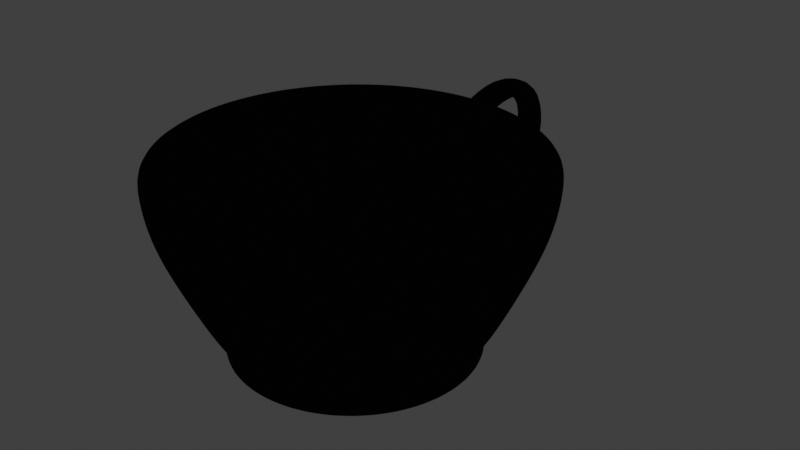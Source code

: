 # Source: coffee-cup.blend  (saved by Blender 4.0.36; exported with 4.5.12 LTS)
import bpy
from mathutils import Matrix  # noqa: F401  (used for matrix-valued properties, if any)

bpy.ops.wm.read_factory_settings(use_empty=True)
scene = bpy.context.scene
scene.name = 'Scene'

# ---- collections
col_collection = bpy.data.collections.new('Collection'); scene.collection.children.link(col_collection)

# ---- materials (node trees are filled in below, after node groups)
mat_material_001 = bpy.data.materials.new('Material.001')
mat_material_001.use_transparent_shadow = False
mat_material_002 = bpy.data.materials.new('Material.002')
mat_material_002.use_backface_culling = True

# ---- material node trees
mat_material_001.use_nodes = True; mat_material_001.node_tree.nodes.clear()
_N = mat_material_001.node_tree.nodes; _L = mat_material_001.node_tree.links
n0 = _N.new('ShaderNodeOutputMaterial'); n0.name = 'Material Output'; n0.location = (300, 300)
n1 = _N.new('ShaderNodeShaderToRGB'); n1.name = 'Shader to RGB'; n1.location = (-291, 209)
n2 = _N.new('ShaderNodeBsdfDiffuse'); n2.name = 'Diffuse BSDF'; n2.location = (-495, 213)
n3 = _N.new('ShaderNodeValToRGB'); n3.name = 'Color Ramp'; n3.location = (-41, 271)
n3.color_ramp.interpolation = 'CONSTANT'
while len(n3.color_ramp.elements) > 1: n3.color_ramp.elements.remove(n3.color_ramp.elements[-1])
n3.color_ramp.elements[0].position = 0.0; n3.color_ramp.elements[0].color = (0.3333, 0.2987, 0.0216, 1.0)
_e = n3.color_ramp.elements.new(0.2); _e.color = (1.0, 0.899, 0.06555, 1.0)
_L.new(n3.outputs[0], n0.inputs[0])
_L.new(n1.outputs[0], n3.inputs[0])
_L.new(n2.outputs[0], n1.inputs[0])
n0.is_active_output = True
mat_material_002.use_nodes = True; mat_material_002.node_tree.nodes.clear()
_N = mat_material_002.node_tree.nodes; _L = mat_material_002.node_tree.links
n0 = _N.new('ShaderNodeOutputMaterial'); n0.name = 'Material Output'; n0.location = (300, 300)
n0.target = 'CYCLES'
n1 = _N.new('ShaderNodeEmission'); n1.name = 'Emission'; n1.location = (10, 300)
n1.inputs[0].default_value = (0.0004392, 0.0004392, 0.0004392, 1.0)
n2 = _N.new('ShaderNodeOutputMaterial'); n2.name = 'Material Output.001'; n2.location = (0, 0)
n2.target = 'EEVEE'
n3 = _N.new('ShaderNodeMixShader'); n3.name = 'Mix Shader'; n3.location = (0, 0)
n3.label = 'Disable Shadow'
n3.hide = True
n4 = _N.new('ShaderNodeLightPath'); n4.name = 'Light Path'; n4.location = (0, 0)
n4.hide = True
n5 = _N.new('ShaderNodeBsdfTransparent'); n5.name = 'Transparent BSDF'; n5.location = (0, 0)
n5.hide = True
_L.new(n1.outputs[0], n0.inputs[0])
_L.new(n1.outputs[0], n3.inputs[1])
_L.new(n3.outputs[0], n2.inputs[0])
_L.new(n4.outputs[1], n3.inputs[0])
_L.new(n5.outputs[0], n3.inputs[2])
n0.is_active_output = True

# ---- world
world_world = bpy.data.worlds.new('World'); scene.world = world_world
world_world.use_nodes = True; world_world.node_tree.nodes.clear()
_N = world_world.node_tree.nodes; _L = world_world.node_tree.links
n0 = _N.new('ShaderNodeOutputWorld'); n0.name = 'World Output'; n0.location = (300, 300)
n1 = _N.new('ShaderNodeBackground'); n1.name = 'Background'; n1.location = (10, 300)
n1.inputs[0].default_value = (0.05088, 0.05088, 0.05088, 1.0)
_L.new(n1.outputs[0], n0.inputs[0])
n0.is_active_output = True
world_world.color = (0.05088, 0.05088, 0.05088)
world_world.use_sun_shadow = False
world_world.sun_shadow_jitter_overblur = 0.0

# ---- lights
light_sun = bpy.data.lights.new('Sun', 'SUN')
light_sun.transmission_factor = 0.0
light_sun.energy = 5.0

# ---- meshes
me_circle_001 = bpy.data.meshes.new('Circle.001')
me_circle_001.from_pydata([(0.0, 1.0, 0.0), (-0.1604, 0.9871, 0.0), (-0.3167, 0.9485, 0.0), (-0.4647, 0.8855, 0.0), (-0.6007, 0.7994, 0.0), (-0.7212, 0.6927, 0.0), (-0.823, 0.5681, 0.0), (-0.9035, 0.4287, 0.0), (-0.9605, 0.2782, 0.0), (-0.9927, 0.1205, 0.0), (-0.9992, -0.04027, 0.0), (-0.9798, -0.2, 0.0), (-0.935, -0.3546, 0.0), (-0.866, -0.5, 0.0), (-0.7746, -0.6324, 0.0), (-0.6631, -0.7485, 0.0), (-0.5345, -0.8452, 0.0), (-0.392, -0.92, 0.0), (-0.2393, -0.9709, 0.0), (-0.08047, -0.9968, 0.0), (0.08047, -0.9968, 0.0), (0.2393, -0.9709, 0.0), (0.392, -0.92, 0.0), (0.5345, -0.8452, 0.0), (0.6631, -0.7485, 0.0), (0.7746, -0.6324, 0.0), (0.866, -0.5, 0.0), (0.935, -0.3546, 0.0), (0.9798, -0.2, 0.0), (0.9992, -0.04027, 0.0), (0.9927, 0.1205, 0.0), (0.9605, 0.2782, 0.0), (0.9035, 0.4287, 0.0), (0.823, 0.5681, 0.0), (0.7212, 0.6927, 0.0), (0.6007, 0.7994, 0.0), (0.4647, 0.8855, 0.0), (0.3167, 0.9485, 0.0), (0.1604, 0.9871, 0.0), (0.0, 1.0, -0.1121), (-0.1604, 0.9871, -0.1121), (-0.3167, 0.9485, -0.1121), (-0.4647, 0.8855, -0.1121), (-0.6007, 0.7994, -0.1121), (-0.7212, 0.6927, -0.1121), (-0.823, 0.5681, -0.1121), (-0.9035, 0.4287, -0.1121), (-0.9605, 0.2782, -0.1121), (-0.9927, 0.1205, -0.1121), (-0.9992, -0.04027, -0.1121), (-0.9798, -0.2, -0.1121), (-0.935, -0.3546, -0.1121), (-0.866, -0.5, -0.1121), (-0.7746, -0.6324, -0.1121), (-0.6631, -0.7485, -0.1121), (-0.5345, -0.8452, -0.1121), (-0.392, -0.92, -0.1121), (-0.2393, -0.9709, -0.1121), (-0.08047, -0.9968, -0.1121), (0.08047, -0.9968, -0.1121), (0.2393, -0.9709, -0.1121), (0.392, -0.92, -0.1121), (0.5345, -0.8452, -0.1121), (0.6631, -0.7485, -0.1121), (0.7746, -0.6324, -0.1121), (0.866, -0.5, -0.1121), (0.935, -0.3546, -0.1121), (0.9798, -0.2, -0.1121), (0.9992, -0.04027, -0.1121), (0.9927, 0.1205, -0.1121), (0.9605, 0.2782, -0.1121), (0.9035, 0.4287, -0.1121), (0.823, 0.5681, -0.1121), (0.7212, 0.6927, -0.1121), (0.6007, 0.7994, -0.1121), (0.4647, 0.8855, -0.1121), (0.3167, 0.9485, -0.1121), (0.1604, 0.9871, -0.1121), (-6.422e-10, 0.9834, -0.2358), (-0.1577, 0.9706, -0.2358), (-0.3114, 0.9328, -0.2358), (-0.457, 0.8707, -0.2358), (-0.5907, 0.7861, -0.2358), (-0.7092, 0.6812, -0.2358), (-0.8093, 0.5586, -0.2358), (-0.8884, 0.4216, -0.2358), (-0.9445, 0.2736, -0.2358), (-0.9762, 0.1185, -0.2358), (-0.9826, -0.0396, -0.2358), (-0.9635, -0.1967, -0.2358), (-0.9195, -0.3487, -0.2358), (-0.8516, -0.4917, -0.2358), (-0.7617, -0.6219, -0.2358), (-0.6521, -0.7361, -0.2358), (-0.5256, -0.8311, -0.2358), (-0.3854, -0.9047, -0.2358), (-0.2353, -0.9548, -0.2358), (-0.07913, -0.9802, -0.2358), (0.07913, -0.9802, -0.2358), (0.2353, -0.9548, -0.2358), (0.3854, -0.9047, -0.2358), (0.5256, -0.8311, -0.2358), (0.6521, -0.7361, -0.2358), (0.7617, -0.6219, -0.2358), (0.8516, -0.4917, -0.2358), (0.9195, -0.3487, -0.2358), (0.9635, -0.1967, -0.2358), (0.9826, -0.0396, -0.2358), (0.9762, 0.1185, -0.2358), (0.9445, 0.2736, -0.2358), (0.8884, 0.4216, -0.2358), (0.8093, 0.5586, -0.2358), (0.7092, 0.6812, -0.2358), (0.5907, 0.7861, -0.2358), (0.457, 0.8707, -0.2358), (0.3114, 0.9328, -0.2358), (0.1577, 0.9706, -0.2358), (-1.348e-09, 0.948, -0.3596), (-0.1521, 0.9357, -0.3596), (-0.3002, 0.8992, -0.3596), (-0.4405, 0.8394, -0.3596), (-0.5695, 0.7578, -0.3596), (-0.6837, 0.6567, -0.3596), (-0.7802, 0.5385, -0.3596), (-0.8564, 0.4064, -0.3596), (-0.9105, 0.2637, -0.3596), (-0.941, 0.1143, -0.3596), (-0.9472, -0.03817, -0.3596), (-0.9288, -0.1896, -0.3596), (-0.8864, -0.3361, -0.3596), (-0.821, -0.474, -0.3596), (-0.7343, -0.5995, -0.3596), (-0.6286, -0.7096, -0.3596), (-0.5066, -0.8012, -0.3596), (-0.3716, -0.8721, -0.3596), (-0.2269, -0.9204, -0.3596), (-0.07628, -0.9449, -0.3596), (0.07628, -0.9449, -0.3596), (0.2269, -0.9204, -0.3596), (0.3716, -0.8721, -0.3596), (0.5066, -0.8012, -0.3596), (0.6286, -0.7096, -0.3596), (0.7343, -0.5995, -0.3596), (0.821, -0.474, -0.3596), (0.8864, -0.3361, -0.3596), (0.9288, -0.1896, -0.3596), (0.9472, -0.03817, -0.3596), (0.941, 0.1143, -0.3596), (0.9105, 0.2637, -0.3596), (0.8564, 0.4064, -0.3596), (0.7802, 0.5385, -0.3596), (0.6837, 0.6567, -0.3596), (0.5695, 0.7578, -0.3596), (0.4405, 0.8394, -0.3596), (0.3002, 0.8992, -0.3596), (0.1521, 0.9357, -0.3596), (-1.599e-09, 0.8886, -0.5065), (-0.1425, 0.8771, -0.5065), (-0.2814, 0.8429, -0.5065), (-0.4129, 0.7868, -0.5065), (-0.5338, 0.7104, -0.5065), (-0.6409, 0.6155, -0.5065), (-0.7313, 0.5048, -0.5065), (-0.8028, 0.3809, -0.5065), (-0.8535, 0.2472, -0.5065), (-0.8821, 0.1071, -0.5065), (-0.8879, -0.03578, -0.5065), (-0.8706, -0.1777, -0.5065), (-0.8308, -0.3151, -0.5065), (-0.7695, -0.4443, -0.5065), (-0.6883, -0.562, -0.5065), (-0.5892, -0.6651, -0.5065), (-0.4749, -0.751, -0.5065), (-0.3483, -0.8175, -0.5065), (-0.2127, -0.8628, -0.5065), (-0.0715, -0.8857, -0.5065), (0.0715, -0.8857, -0.5065), (0.2127, -0.8628, -0.5065), (0.3483, -0.8175, -0.5065), (0.4749, -0.751, -0.5065), (0.5892, -0.6651, -0.5065), (0.6883, -0.562, -0.5065), (0.7695, -0.4443, -0.5065), (0.8308, -0.3151, -0.5065), (0.8706, -0.1777, -0.5065), (0.8879, -0.03578, -0.5065), (0.8821, 0.1071, -0.5065), (0.8535, 0.2472, -0.5065), (0.8028, 0.3809, -0.5065), (0.7313, 0.5048, -0.5065), (0.6409, 0.6155, -0.5065), (0.5338, 0.7104, -0.5065), (0.4129, 0.7868, -0.5065), (0.2814, 0.8429, -0.5065), (0.1425, 0.8771, -0.5065), (0.02081, 0.8075, -0.6843), (-0.1523, 0.797, -0.6843), (-0.2557, 0.7659, -0.6843), (-0.3753, 0.715, -0.6843), (-0.4851, 0.6456, -0.6843), (-0.5824, 0.5594, -0.6843), (-0.6646, 0.4587, -0.6843), (-0.7295, 0.3462, -0.6843), (-0.7756, 0.2247, -0.6843), (-0.8016, 0.09733, -0.6843), (-0.8068, -0.03251, -0.6843), (-0.7912, -0.1615, -0.6843), (-0.755, -0.2863, -0.6843), (-0.6993, -0.4038, -0.6843), (-0.6255, -0.5107, -0.6843), (-0.5355, -0.6044, -0.6843), (-0.4316, -0.6825, -0.6843), (-0.3165, -0.7429, -0.6843), (-0.1932, -0.784, -0.6843), (-0.06498, -0.8049, -0.6843), (0.06498, -0.8049, -0.6843), (0.1932, -0.784, -0.6843), (0.3165, -0.7429, -0.6843), (0.4316, -0.6825, -0.6843), (0.5355, -0.6044, -0.6843), (0.6255, -0.5107, -0.6843), (0.6993, -0.4038, -0.6843), (0.755, -0.2863, -0.6843), (0.7912, -0.1615, -0.6843), (0.8068, -0.03251, -0.6843), (0.8016, 0.09733, -0.6843), (0.7756, 0.2247, -0.6843), (0.7295, 0.3462, -0.6843), (0.6646, 0.4587, -0.6843), (0.5824, 0.5594, -0.6843), (0.4851, 0.6456, -0.6843), (0.3753, 0.715, -0.6843), (0.2557, 0.7659, -0.6843), (0.1295, 0.797, -0.6843), (0.02081, 0.7353, -0.8313), (-0.1368, 0.7258, -0.8313), (-0.2328, 0.6975, -0.8313), (-0.3417, 0.6511, -0.8313), (-0.4417, 0.5878, -0.8313), (-0.5303, 0.5094, -0.8313), (-0.6051, 0.4177, -0.8313), (-0.6643, 0.3152, -0.8313), (-0.7063, 0.2046, -0.8313), (-0.7299, 0.08863, -0.8313), (-0.7347, -0.02961, -0.8313), (-0.7204, -0.1471, -0.8313), (-0.6875, -0.2607, -0.8313), (-0.6368, -0.3676, -0.8313), (-0.5696, -0.465, -0.8313), (-0.4876, -0.5504, -0.8313), (-0.393, -0.6215, -0.8313), (-0.2882, -0.6765, -0.8313), (-0.176, -0.7139, -0.8313), (-0.05917, -0.7329, -0.8313), (0.05917, -0.7329, -0.8313), (0.176, -0.7139, -0.8313), (0.2882, -0.6765, -0.8313), (0.393, -0.6215, -0.8313), (0.4876, -0.5504, -0.8313), (0.5696, -0.465, -0.8313), (0.6368, -0.3676, -0.8313), (0.6875, -0.2607, -0.8313), (0.7204, -0.1471, -0.8313), (0.7347, -0.02961, -0.8313), (0.7299, 0.08863, -0.8313), (0.7063, 0.2046, -0.8313), (0.6643, 0.3152, -0.8313), (0.6051, 0.4177, -0.8313), (0.5303, 0.5094, -0.8313), (0.4417, 0.5878, -0.8313), (0.3417, 0.6511, -0.8313), (0.2328, 0.6975, -0.8313), (0.118, 0.7258, -0.8313), (-1.006e-09, 0.6594, -0.9511), (-0.1058, 0.6509, -0.9511), (-0.2088, 0.6255, -0.9511), (-0.3064, 0.5839, -0.9511), (-0.3961, 0.5272, -0.9511), (-0.4756, 0.4568, -0.9511), (-0.5427, 0.3746, -0.9511), (-0.5957, 0.2827, -0.9511), (-0.6334, 0.1835, -0.9511), (-0.6546, 0.07948, -0.9511), (-0.6589, -0.02655, -0.9511), (-0.6461, -0.1319, -0.9511), (-0.6166, -0.2338, -0.9511), (-0.5711, -0.3297, -0.9511), (-0.5108, -0.417, -0.9511), (-0.4373, -0.4936, -0.9511), (-0.3524, -0.5573, -0.9511), (-0.2585, -0.6066, -0.9511), (-0.1578, -0.6402, -0.9511), (-0.05306, -0.6573, -0.9511), (0.05306, -0.6573, -0.9511), (0.1578, -0.6402, -0.9511), (0.2585, -0.6066, -0.9511), (0.3524, -0.5573, -0.9511), (0.4373, -0.4936, -0.9511), (0.5108, -0.417, -0.9511), (0.5711, -0.3297, -0.9511), (0.6166, -0.2338, -0.9511), (0.6461, -0.1319, -0.9511), (0.6589, -0.02655, -0.9511), (0.6546, 0.07948, -0.9511), (0.6334, 0.1835, -0.9511), (0.5957, 0.2827, -0.9511), (0.5427, 0.3746, -0.9511), (0.4756, 0.4568, -0.9511), (0.3961, 0.5272, -0.9511), (0.3064, 0.5839, -0.9511), (0.2088, 0.6255, -0.9511), (0.1058, 0.6509, -0.9511), (-1.006e-09, 0.6594, -1.044), (-0.1058, 0.6509, -1.044), (-0.2088, 0.6255, -1.044), (-0.3064, 0.5839, -1.044), (-0.3961, 0.5272, -1.044), (-0.4756, 0.4568, -1.044), (-0.5427, 0.3746, -1.044), (-0.5957, 0.2827, -1.044), (-0.6334, 0.1835, -1.044), (-0.6546, 0.07948, -1.044), (-0.6589, -0.02655, -1.044), (-0.6461, -0.1319, -1.044), (-0.6166, -0.2338, -1.044), (-0.5711, -0.3297, -1.044), (-0.5108, -0.417, -1.044), (-0.4373, -0.4936, -1.044), (-0.3524, -0.5573, -1.044), (-0.2585, -0.6066, -1.044), (-0.1578, -0.6402, -1.044), (-0.05306, -0.6573, -1.044), (0.05306, -0.6573, -1.044), (0.1578, -0.6402, -1.044), (0.2585, -0.6066, -1.044), (0.3524, -0.5573, -1.044), (0.4373, -0.4936, -1.044), (0.5108, -0.417, -1.044), (0.5711, -0.3297, -1.044), (0.6166, -0.2338, -1.044), (0.6461, -0.1319, -1.044), (0.6589, -0.02655, -1.044), (0.6546, 0.07948, -1.044), (0.6334, 0.1835, -1.044), (0.5957, 0.2827, -1.044), (0.5427, 0.3746, -1.044), (0.4756, 0.4568, -1.044), (0.3961, 0.5272, -1.044), (0.3064, 0.5839, -1.044), (0.2088, 0.6255, -1.044), (0.1058, 0.6509, -1.044), (-0.1724, 1.274, -0.01159), (-0.01194, 1.286, -0.00594), (-0.1697, 1.313, -0.1301), (-0.01194, 1.325, -0.1245), (-0.1704, 1.586, -0.05688), (-0.01003, 1.598, -0.06186), (-0.1678, 1.523, -0.1648), (-0.01003, 1.535, -0.1697), (-0.1685, 1.732, -0.2722), (-0.008125, 1.739, -0.2832), (-0.1659, 1.618, -0.3238), (-0.008125, 1.625, -0.3346), (-0.1617, 1.682, -0.5436), (-0.001285, 1.68, -0.5564), (-0.159, 1.563, -0.5069), (-0.001285, 1.561, -0.5195), (-0.1668, 1.452, -0.7266), (-0.006392, 1.44, -0.731), (-0.1641, 1.426, -0.6046), (-0.006392, 1.414, -0.6089), (-0.1665, 1.155, -0.79), (-0.0061, 1.142, -0.7943), (-0.1638, 1.128, -0.668), (-0.0061, 1.116, -0.6722), (-0.1669, 0.9559, -0.8216), (-0.03479, 0.95, -0.8221), (-0.1657, 0.9503, -0.7192), (-0.03579, 0.9445, -0.7196), (-4.547e-09, 0.8822, 0.008032), (-0.1415, 0.8707, 0.008032), (-0.2794, 0.8368, 0.008032), (-0.41, 0.7811, 0.008032), (-0.53, 0.7052, 0.008032), (-0.6362, 0.6111, 0.008032), (-0.726, 0.5011, 0.008032), (-0.797, 0.3782, 0.008032), (-0.8473, 0.2454, 0.008032), (-0.8757, 0.1063, 0.008032), (-0.8815, -0.03552, 0.008032), (-0.8643, -0.1765, 0.008032), (-0.8248, -0.3128, 0.008032), (-0.764, -0.4411, 0.008032), (-0.6833, -0.5579, 0.008032), (-0.585, -0.6603, 0.008032), (-0.4715, -0.7456, 0.008032), (-0.3458, -0.8116, 0.008032), (-0.2111, -0.8565, 0.008032), (-0.07099, -0.8793, 0.008032), (0.07099, -0.8793, 0.008032), (0.2111, -0.8565, 0.008032), (0.3458, -0.8116, 0.008032), (0.4715, -0.7456, 0.008032), (0.585, -0.6603, 0.008032), (0.6833, -0.5579, 0.008032), (0.764, -0.4411, 0.008032), (0.8248, -0.3128, 0.008032), (0.8643, -0.1765, 0.008032), (0.8815, -0.03552, 0.008032), (0.8757, 0.1063, 0.008032), (0.8473, 0.2454, 0.008032), (0.797, 0.3782, 0.008032), (0.726, 0.5011, 0.008032), (0.6362, 0.6111, 0.008032), (0.53, 0.7052, 0.008032), (0.41, 0.7811, 0.008032), (0.2794, 0.8368, 0.008032), (0.1415, 0.8707, 0.008032), (-4.547e-09, 0.8822, 0.008032), (-0.1415, 0.8707, 0.008032), (-0.2794, 0.8368, 0.008032), (-0.41, 0.7811, 0.008032), (-0.53, 0.7052, 0.008032), (-0.6362, 0.6111, 0.008032), (-0.726, 0.5011, 0.008032), (-0.797, 0.3782, 0.008032), (-0.8473, 0.2454, 0.008032), (-0.8757, 0.1063, 0.008032), (-0.8815, -0.03552, 0.008032), (-0.8643, -0.1765, 0.008032), (-0.8248, -0.3128, 0.008032), (-0.764, -0.4411, 0.008032), (-0.6833, -0.5579, 0.008032), (-0.585, -0.6603, 0.008032), (-0.4715, -0.7456, 0.008032), (-0.3458, -0.8116, 0.008032), (-0.2111, -0.8565, 0.008032), (-0.07099, -0.8793, 0.008032), (0.07099, -0.8793, 0.008032), (0.2111, -0.8565, 0.008032), (0.3458, -0.8116, 0.008032), (0.4715, -0.7456, 0.008032), (0.585, -0.6603, 0.008032), (0.6833, -0.5579, 0.008032), (0.764, -0.4411, 0.008032), (0.8248, -0.3128, 0.008032), (0.8643, -0.1765, 0.008032), (0.8815, -0.03552, 0.008032), (0.8757, 0.1063, 0.008032), (0.8473, 0.2454, 0.008032), (0.797, 0.3782, 0.008032), (0.726, 0.5011, 0.008032), (0.6362, 0.6111, 0.008032), (0.53, 0.7052, 0.008032), (0.41, 0.7811, 0.008032), (0.2794, 0.8368, 0.008032), (0.1415, 0.8707, 0.008032), (-5.09e-09, 0.8301, -0.3159), (-0.1332, 0.8194, -0.3159), (-0.2629, 0.7874, -0.3159), (-0.3858, 0.735, -0.3159), (-0.4987, 0.6636, -0.3159), (-0.5987, 0.575, -0.3159), (-0.6832, 0.4716, -0.3159), (-0.75, 0.3559, -0.3159), (-0.7974, 0.231, -0.3159), (-0.8241, 0.1001, -0.3159), (-0.8295, -0.03343, -0.3159), (-0.8134, -0.166, -0.3159), (-0.7762, -0.2944, -0.3159), (-0.7189, -0.4151, -0.3159), (-0.643, -0.525, -0.3159), (-0.5505, -0.6214, -0.3159), (-0.4437, -0.7016, -0.3159), (-0.3254, -0.7637, -0.3159), (-0.1987, -0.806, -0.3159), (-0.0668, -0.8274, -0.3159), (0.0668, -0.8274, -0.3159), (0.1987, -0.806, -0.3159), (0.3254, -0.7637, -0.3159), (0.4437, -0.7016, -0.3159), (0.5505, -0.6214, -0.3159), (0.643, -0.525, -0.3159), (0.7189, -0.4151, -0.3159), (0.7762, -0.2944, -0.3159), (0.8134, -0.166, -0.3159), (0.8295, -0.03343, -0.3159), (0.8241, 0.1001, -0.3159), (0.7974, 0.231, -0.3159), (0.75, 0.3559, -0.3159), (0.6832, 0.4716, -0.3159), (0.5987, 0.575, -0.3159), (0.4987, 0.6636, -0.3159), (0.3858, 0.735, -0.3159), (0.2629, 0.7874, -0.3159), (0.1332, 0.8194, -0.3159), (-4.787e-09, 0.751, -0.6085), (-0.1205, 0.7413, -0.6085), (-0.2378, 0.7124, -0.6085), (-0.349, 0.665, -0.6085), (-0.4512, 0.6004, -0.6085), (-0.5416, 0.5202, -0.6085), (-0.6181, 0.4266, -0.6085), (-0.6785, 0.322, -0.6085), (-0.7214, 0.2089, -0.6085), (-0.7455, 0.09052, -0.6085), (-0.7504, -0.03024, -0.6085), (-0.7358, -0.1502, -0.6085), (-0.7022, -0.2663, -0.6085), (-0.6504, -0.3755, -0.6085), (-0.5817, -0.475, -0.6085), (-0.498, -0.5621, -0.6085), (-0.4014, -0.6347, -0.6085), (-0.2944, -0.6909, -0.6085), (-0.1797, -0.7292, -0.6085), (-0.06043, -0.7486, -0.6085), (0.06043, -0.7486, -0.6085), (0.1797, -0.7292, -0.6085), (0.2944, -0.6909, -0.6085), (0.4014, -0.6347, -0.6085), (0.498, -0.5621, -0.6085), (0.5817, -0.475, -0.6085), (0.6504, -0.3755, -0.6085), (0.7022, -0.2663, -0.6085), (0.7358, -0.1502, -0.6085), (0.7504, -0.03024, -0.6085), (0.7455, 0.09052, -0.6085), (0.7214, 0.2089, -0.6085), (0.6785, 0.322, -0.6085), (0.6181, 0.4266, -0.6085), (0.5416, 0.5202, -0.6085), (0.4512, 0.6004, -0.6085), (0.349, 0.665, -0.6085), (0.2378, 0.7124, -0.6085), (0.1205, 0.7413, -0.6085), (-5.58e-09, 0.671, -0.7921), (-0.1076, 0.6623, -0.7921), (-0.2125, 0.6365, -0.7921), (-0.3118, 0.5941, -0.7921), (-0.4031, 0.5364, -0.7921), (-0.4839, 0.4648, -0.7921), (-0.5522, 0.3812, -0.7921), (-0.6062, 0.2877, -0.7921), (-0.6445, 0.1867, -0.7921), (-0.6661, 0.08088, -0.7921), (-0.6705, -0.02702, -0.7921), (-0.6574, -0.1342, -0.7921), (-0.6274, -0.2379, -0.7921), (-0.5811, -0.3355, -0.7921), (-0.5198, -0.4244, -0.7921), (-0.445, -0.5023, -0.7921), (-0.3586, -0.5671, -0.7921), (-0.263, -0.6173, -0.7921), (-0.1606, -0.6515, -0.7921), (-0.05399, -0.6688, -0.7921), (0.05399, -0.6688, -0.7921), (0.1606, -0.6515, -0.7921), (0.263, -0.6173, -0.7921), (0.3586, -0.5671, -0.7921), (0.445, -0.5023, -0.7921), (0.5198, -0.4244, -0.7921), (0.5811, -0.3355, -0.7921), (0.6274, -0.2379, -0.7921), (0.6574, -0.1342, -0.7921), (0.6705, -0.02702, -0.7921), (0.6661, 0.08088, -0.7921), (0.6445, 0.1867, -0.7921), (0.6062, 0.2877, -0.7921), (0.5522, 0.3812, -0.7921), (0.4839, 0.4648, -0.7921), (0.4031, 0.5364, -0.7921), (0.3118, 0.5941, -0.7921), (0.2125, 0.6365, -0.7921), (0.1076, 0.6623, -0.7921), (-4.335e-09, 0.5127, -0.9195), (-0.08225, 0.5061, -0.9195), (-0.1624, 0.4863, -0.9195), (-0.2383, 0.454, -0.9195), (-0.308, 0.4099, -0.9195), (-0.3698, 0.3552, -0.9195), (-0.422, 0.2913, -0.9195), (-0.4632, 0.2198, -0.9195), (-0.4925, 0.1426, -0.9195), (-0.509, 0.0618, -0.9195), (-0.5123, -0.02065, -0.9195), (-0.5024, -0.1026, -0.9195), (-0.4794, -0.1818, -0.9195), (-0.444, -0.2564, -0.9195), (-0.3972, -0.3243, -0.9195), (-0.34, -0.3838, -0.9195), (-0.274, -0.4334, -0.9195), (-0.201, -0.4717, -0.9195), (-0.1227, -0.4978, -0.9195), (-0.04126, -0.5111, -0.9195), (0.04126, -0.5111, -0.9195), (0.1227, -0.4978, -0.9195), (0.201, -0.4717, -0.9195), (0.274, -0.4334, -0.9195), (0.34, -0.3838, -0.9195), (0.3972, -0.3243, -0.9195), (0.444, -0.2564, -0.9195), (0.4794, -0.1818, -0.9195), (0.5024, -0.1026, -0.9195), (0.5123, -0.02065, -0.9195), (0.509, 0.0618, -0.9195), (0.4925, 0.1426, -0.9195), (0.4632, 0.2198, -0.9195), (0.422, 0.2913, -0.9195), (0.3698, 0.3552, -0.9195), (0.308, 0.4099, -0.9195), (0.2383, 0.454, -0.9195), (0.1624, 0.4863, -0.9195), (0.08225, 0.5061, -0.9195), (-0.1577, 0.9706, -0.2358), (-4.657e-10, 0.9834, -0.2358), (-0.1604, 0.9871, -0.1121), (4.657e-10, 1.0, -0.1121), (0.6166, -0.2338, -1.035), (0.6461, -0.1319, -1.035), (-0.5108, -0.417, -1.035), (-0.4373, -0.4936, -1.035), (-0.1058, 0.6509, -1.035), (-0.2088, 0.6255, -1.035), (0.6589, -0.02655, -1.035), (-0.3524, -0.5573, -1.035), (-0.3064, 0.5839, -1.035), (0.6546, 0.07948, -1.035), (-0.2585, -0.6066, -1.035), (-0.3961, 0.5272, -1.035), (0.6334, 0.1835, -1.035), (-0.1578, -0.6402, -1.035), (-0.4756, 0.4568, -1.035), (0.5957, 0.2827, -1.035), (-0.05306, -0.6573, -1.035), (-0.5427, 0.3746, -1.035), (0.5427, 0.3746, -1.035), (0.05306, -0.6573, -1.035), (-0.5957, 0.2827, -1.035), (0.4756, 0.4568, -1.035), (0.1578, -0.6402, -1.035), (-0.6334, 0.1835, -1.035), (0.3961, 0.5272, -1.035), (0.2585, -0.6066, -1.035), (-0.6546, 0.07948, -1.035), (0.3064, 0.5839, -1.035), (0.3524, -0.5573, -1.035), (-0.6589, -0.02655, -1.035), (0.2088, 0.6255, -1.035), (0.4373, -0.4936, -1.035), (-0.6461, -0.1319, -1.035), (0.1058, 0.6509, -1.035), (0.5108, -0.417, -1.035), (-0.6166, -0.2338, -1.035), (-1.006e-09, 0.6594, -1.035), (0.5711, -0.3297, -1.035), (-0.5711, -0.3297, -1.035), (0.6461, -0.1319, -0.9511), (-0.4373, -0.4936, -0.9511), (-0.2088, 0.6255, -0.9511), (0.6589, -0.02655, -0.9511), (-0.3524, -0.5573, -0.9511), (-0.3064, 0.5839, -0.9511), (0.6546, 0.07948, -0.9511), (-0.2585, -0.6066, -0.9511), (-0.3961, 0.5272, -0.9511), (0.6334, 0.1835, -0.9511), (-0.1578, -0.6402, -0.9511), (-0.4756, 0.4568, -0.9511), (0.5957, 0.2827, -0.9511), (-0.05306, -0.6573, -0.9511), (-0.5427, 0.3746, -0.9511), (0.5427, 0.3746, -0.9511), (0.05306, -0.6573, -0.9511), (-0.5957, 0.2827, -0.9511), (0.4756, 0.4568, -0.9511), (0.1578, -0.6402, -0.9511), (-0.6334, 0.1835, -0.9511), (0.3961, 0.5272, -0.9511), (0.2585, -0.6066, -0.9511), (-0.6546, 0.07948, -0.9511), (0.3064, 0.5839, -0.9511), (0.3524, -0.5573, -0.9511), (-0.6589, -0.02655, -0.9511), (0.2088, 0.6255, -0.9511), (0.4373, -0.4936, -0.9511), (-0.6461, -0.1319, -0.9511), (0.1058, 0.6509, -0.9511), (0.5108, -0.417, -0.9511), (-0.6166, -0.2338, -0.9511), (-1.006e-09, 0.6594, -0.9511), (0.5711, -0.3297, -0.9511), (-0.5711, -0.3297, -0.9511), (0.6166, -0.2338, -0.9511), (-0.5108, -0.417, -0.9511), (-0.1058, 0.6509, -0.9511)], [], [(26, 25, 64, 65), (13, 12, 51, 52), (27, 26, 65, 66), (14, 13, 52, 53), (1, 0, 39, 40), (28, 27, 66, 67), (15, 14, 53, 54), (2, 1, 40, 41), (29, 28, 67, 68), (16, 15, 54, 55), (3, 2, 41, 42), (30, 29, 68, 69), (17, 16, 55, 56), (4, 3, 42, 43), (31, 30, 69, 70), (18, 17, 56, 57), (5, 4, 43, 44), (32, 31, 70, 71), (19, 18, 57, 58), (6, 5, 44, 45), (33, 32, 71, 72), (20, 19, 58, 59), (7, 6, 45, 46), (34, 33, 72, 73), (21, 20, 59, 60), (8, 7, 46, 47), (35, 34, 73, 74), (22, 21, 60, 61), (9, 8, 47, 48), (36, 35, 74, 75), (23, 22, 61, 62), (10, 9, 48, 49), (37, 36, 75, 76), (24, 23, 62, 63), (11, 10, 49, 50), (38, 37, 76, 77), (25, 24, 63, 64), (12, 11, 50, 51), (0, 38, 77, 39), (66, 65, 104, 105), (53, 52, 91, 92), (614, 613, 353, 354), (67, 66, 105, 106), (54, 53, 92, 93), (41, 40, 79, 80), (68, 67, 106, 107), (55, 54, 93, 94), (42, 41, 80, 81), (69, 68, 107, 108), (56, 55, 94, 95), (43, 42, 81, 82), (70, 69, 108, 109), (57, 56, 95, 96), (44, 43, 82, 83), (71, 70, 109, 110), (58, 57, 96, 97), (45, 44, 83, 84), (72, 71, 110, 111), (59, 58, 97, 98), (46, 45, 84, 85), (73, 72, 111, 112), (60, 59, 98, 99), (47, 46, 85, 86), (74, 73, 112, 113), (61, 60, 99, 100), (48, 47, 86, 87), (75, 74, 113, 114), (62, 61, 100, 101), (49, 48, 87, 88), (76, 75, 114, 115), (63, 62, 101, 102), (50, 49, 88, 89), (77, 76, 115, 116), (64, 63, 102, 103), (51, 50, 89, 90), (39, 77, 116, 78), (65, 64, 103, 104), (52, 51, 90, 91), (94, 93, 132, 133), (81, 80, 119, 120), (108, 107, 146, 147), (95, 94, 133, 134), (82, 81, 120, 121), (109, 108, 147, 148), (96, 95, 134, 135), (83, 82, 121, 122), (110, 109, 148, 149), (97, 96, 135, 136), (84, 83, 122, 123), (111, 110, 149, 150), (98, 97, 136, 137), (85, 84, 123, 124), (112, 111, 150, 151), (99, 98, 137, 138), (86, 85, 124, 125), (113, 112, 151, 152), (100, 99, 138, 139), (87, 86, 125, 126), (114, 113, 152, 153), (101, 100, 139, 140), (88, 87, 126, 127), (115, 114, 153, 154), (102, 101, 140, 141), (89, 88, 127, 128), (116, 115, 154, 155), (103, 102, 141, 142), (90, 89, 128, 129), (78, 116, 155, 117), (104, 103, 142, 143), (91, 90, 129, 130), (105, 104, 143, 144), (92, 91, 130, 131), (79, 78, 117, 118), (106, 105, 144, 145), (93, 92, 131, 132), (80, 79, 118, 119), (107, 106, 145, 146), (122, 121, 160, 161), (149, 148, 187, 188), (136, 135, 174, 175), (123, 122, 161, 162), (150, 149, 188, 189), (137, 136, 175, 176), (124, 123, 162, 163), (151, 150, 189, 190), (138, 137, 176, 177), (125, 124, 163, 164), (152, 151, 190, 191), (139, 138, 177, 178), (126, 125, 164, 165), (153, 152, 191, 192), (140, 139, 178, 179), (127, 126, 165, 166), (154, 153, 192, 193), (141, 140, 179, 180), (128, 127, 166, 167), (155, 154, 193, 194), (142, 141, 180, 181), (129, 128, 167, 168), (117, 155, 194, 156), (143, 142, 181, 182), (130, 129, 168, 169), (144, 143, 182, 183), (131, 130, 169, 170), (118, 117, 156, 157), (145, 144, 183, 184), (132, 131, 170, 171), (119, 118, 157, 158), (146, 145, 184, 185), (133, 132, 171, 172), (120, 119, 158, 159), (147, 146, 185, 186), (134, 133, 172, 173), (121, 120, 159, 160), (148, 147, 186, 187), (135, 134, 173, 174), (177, 176, 215, 216), (164, 163, 202, 203), (191, 190, 229, 230), (178, 177, 216, 217), (165, 164, 203, 204), (192, 191, 230, 231), (179, 178, 217, 218), (166, 165, 204, 205), (193, 192, 231, 232), (180, 179, 218, 219), (167, 166, 205, 206), (194, 193, 232, 233), (181, 180, 219, 220), (168, 167, 206, 207), (156, 194, 233, 195), (182, 181, 220, 221), (169, 168, 207, 208), (183, 182, 221, 222), (170, 169, 208, 209), (157, 156, 195, 196), (184, 183, 222, 223), (171, 170, 209, 210), (158, 157, 196, 197), (185, 184, 223, 224), (172, 171, 210, 211), (159, 158, 197, 198), (186, 185, 224, 225), (173, 172, 211, 212), (160, 159, 198, 199), (187, 186, 225, 226), (174, 173, 212, 213), (161, 160, 199, 200), (188, 187, 226, 227), (175, 174, 213, 214), (162, 161, 200, 201), (189, 188, 227, 228), (176, 175, 214, 215), (163, 162, 201, 202), (190, 189, 228, 229), (205, 204, 243, 244), (232, 231, 270, 271), (219, 218, 257, 258), (206, 205, 244, 245), (233, 232, 271, 272), (220, 219, 258, 259), (207, 206, 245, 246), (195, 233, 272, 234), (221, 220, 259, 260), (208, 207, 246, 247), (222, 221, 260, 261), (209, 208, 247, 248), (223, 222, 261, 262), (210, 209, 248, 249), (197, 196, 235, 236), (224, 223, 262, 263), (211, 210, 249, 250), (198, 197, 236, 237), (225, 224, 263, 264), (212, 211, 250, 251), (199, 198, 237, 238), (226, 225, 264, 265), (213, 212, 251, 252), (200, 199, 238, 239), (227, 226, 265, 266), (214, 213, 252, 253), (201, 200, 239, 240), (228, 227, 266, 267), (215, 214, 253, 254), (202, 201, 240, 241), (229, 228, 267, 268), (216, 215, 254, 255), (203, 202, 241, 242), (230, 229, 268, 269), (217, 216, 255, 256), (204, 203, 242, 243), (231, 230, 269, 270), (218, 217, 256, 257), (234, 272, 311, 273), (260, 259, 298, 299), (247, 246, 285, 286), (261, 260, 299, 300), (248, 247, 286, 287), (235, 234, 273, 274), (262, 261, 300, 301), (249, 248, 287, 288), (236, 235, 274, 275), (263, 262, 301, 302), (250, 249, 288, 289), (237, 236, 275, 276), (264, 263, 302, 303), (251, 250, 289, 290), (238, 237, 276, 277), (265, 264, 303, 304), (252, 251, 290, 291), (239, 238, 277, 278), (266, 265, 304, 305), (253, 252, 291, 292), (240, 239, 278, 279), (267, 266, 305, 306), (254, 253, 292, 293), (241, 240, 279, 280), (268, 267, 306, 307), (255, 254, 293, 294), (242, 241, 280, 281), (269, 268, 307, 308), (256, 255, 294, 295), (243, 242, 281, 282), (270, 269, 308, 309), (257, 256, 295, 296), (244, 243, 282, 283), (271, 270, 309, 310), (258, 257, 296, 297), (245, 244, 283, 284), (272, 271, 310, 311), (259, 258, 297, 298), (246, 245, 284, 285), (618, 617, 339, 340), (620, 619, 326, 327), (622, 621, 313, 314), (623, 618, 340, 341), (624, 620, 327, 328), (625, 622, 314, 315), (626, 623, 341, 342), (627, 624, 328, 329), (628, 625, 315, 316), (629, 626, 342, 343), (630, 627, 329, 330), (631, 628, 316, 317), (632, 629, 343, 344), (633, 630, 330, 331), (634, 631, 317, 318), (635, 632, 344, 345), (636, 633, 331, 332), (637, 634, 318, 319), (638, 635, 345, 346), (639, 636, 332, 333), (640, 637, 319, 320), (641, 638, 346, 347), (642, 639, 333, 334), (643, 640, 320, 321), (644, 641, 347, 348), (645, 642, 334, 335), (646, 643, 321, 322), (647, 644, 348, 349), (648, 645, 335, 336), (649, 646, 322, 323), (650, 647, 349, 350), (651, 648, 336, 337), (652, 649, 323, 324), (653, 650, 350, 312), (654, 651, 337, 338), (655, 652, 324, 325), (617, 654, 338, 339), (619, 655, 325, 326), (621, 653, 312, 313), (313, 312, 350, 349, 348, 347, 346, 345, 344, 343, 342, 341, 340, 339, 338, 337, 336, 335, 334, 333, 332, 331, 330, 329, 328, 327, 326, 325, 324, 323, 322, 321, 320, 319, 318, 317, 316, 315, 314), (274, 275, 276, 277, 278, 279, 280, 281, 282, 283, 284, 285, 286, 287, 288, 289, 290, 291, 292, 293, 294, 295, 296, 297, 298, 299, 300, 301, 302, 303, 304, 305, 306, 307, 308, 309, 310, 311, 273), (352, 354, 358, 356), (613, 615, 351, 353), (615, 616, 352, 351), (616, 614, 354, 352), (355, 356, 360, 359), (351, 352, 356, 355), (353, 351, 355, 357), (354, 353, 357, 358), (361, 359, 363, 365), (357, 355, 359, 361), (358, 357, 361, 362), (356, 358, 362, 360), (364, 366, 370, 368), (362, 361, 365, 366), (360, 362, 366, 364), (359, 360, 364, 363), (369, 367, 371, 373), (363, 364, 368, 367), (365, 363, 367, 369), (366, 365, 369, 370), (372, 374, 378, 376), (370, 369, 373, 374), (368, 370, 374, 372), (367, 368, 372, 371), (235, 375, 376, 378, 195, 234), (371, 372, 376, 375), (373, 371, 375, 377), (374, 373, 377, 378), (375, 235, 234, 376), (195, 378, 377, 196), (375, 235, 196, 377), (23, 24, 403, 402), (10, 11, 390, 389), (37, 38, 417, 416), (24, 25, 404, 403), (11, 12, 391, 390), (38, 0, 379, 417), (25, 26, 405, 404), (12, 13, 392, 391), (26, 27, 406, 405), (13, 14, 393, 392), (0, 1, 380, 379), (27, 28, 407, 406), (14, 15, 394, 393), (1, 2, 381, 380), (28, 29, 408, 407), (15, 16, 395, 394), (2, 3, 382, 381), (29, 30, 409, 408), (16, 17, 396, 395), (3, 4, 383, 382), (30, 31, 410, 409), (17, 18, 397, 396), (4, 5, 384, 383), (31, 32, 411, 410), (18, 19, 398, 397), (5, 6, 385, 384), (32, 33, 412, 411), (19, 20, 399, 398), (6, 7, 386, 385), (33, 34, 413, 412), (20, 21, 400, 399), (7, 8, 387, 386), (34, 35, 414, 413), (21, 22, 401, 400), (8, 9, 388, 387), (35, 36, 415, 414), (22, 23, 402, 401), (9, 10, 389, 388), (36, 37, 416, 415), (389, 390, 429, 428), (416, 417, 456, 455), (403, 404, 443, 442), (390, 391, 430, 429), (417, 379, 418, 456), (404, 405, 444, 443), (391, 392, 431, 430), (405, 406, 445, 444), (392, 393, 432, 431), (379, 380, 419, 418), (406, 407, 446, 445), (393, 394, 433, 432), (380, 381, 420, 419), (407, 408, 447, 446), (394, 395, 434, 433), (381, 382, 421, 420), (408, 409, 448, 447), (395, 396, 435, 434), (382, 383, 422, 421), (409, 410, 449, 448), (396, 397, 436, 435), (383, 384, 423, 422), (410, 411, 450, 449), (397, 398, 437, 436), (384, 385, 424, 423), (411, 412, 451, 450), (398, 399, 438, 437), (385, 386, 425, 424), (412, 413, 452, 451), (399, 400, 439, 438), (386, 387, 426, 425), (413, 414, 453, 452), (400, 401, 440, 439), (387, 388, 427, 426), (414, 415, 454, 453), (401, 402, 441, 440), (388, 389, 428, 427), (415, 416, 455, 454), (402, 403, 442, 441), (444, 445, 484, 483), (431, 432, 471, 470), (418, 419, 458, 457), (445, 446, 485, 484), (432, 433, 472, 471), (419, 420, 459, 458), (446, 447, 486, 485), (433, 434, 473, 472), (420, 421, 460, 459), (447, 448, 487, 486), (434, 435, 474, 473), (421, 422, 461, 460), (448, 449, 488, 487), (435, 436, 475, 474), (422, 423, 462, 461), (449, 450, 489, 488), (436, 437, 476, 475), (423, 424, 463, 462), (450, 451, 490, 489), (437, 438, 477, 476), (424, 425, 464, 463), (451, 452, 491, 490), (438, 439, 478, 477), (425, 426, 465, 464), (452, 453, 492, 491), (439, 440, 479, 478), (426, 427, 466, 465), (453, 454, 493, 492), (440, 441, 480, 479), (427, 428, 467, 466), (454, 455, 494, 493), (441, 442, 481, 480), (428, 429, 468, 467), (455, 456, 495, 494), (442, 443, 482, 481), (429, 430, 469, 468), (456, 418, 457, 495), (443, 444, 483, 482), (430, 431, 470, 469), (472, 473, 512, 511), (459, 460, 499, 498), (486, 487, 526, 525), (473, 474, 513, 512), (460, 461, 500, 499), (487, 488, 527, 526), (474, 475, 514, 513), (461, 462, 501, 500), (488, 489, 528, 527), (475, 476, 515, 514), (462, 463, 502, 501), (489, 490, 529, 528), (476, 477, 516, 515), (463, 464, 503, 502), (490, 491, 530, 529), (477, 478, 517, 516), (464, 465, 504, 503), (491, 492, 531, 530), (478, 479, 518, 517), (465, 466, 505, 504), (492, 493, 532, 531), (479, 480, 519, 518), (466, 467, 506, 505), (493, 494, 533, 532), (480, 481, 520, 519), (467, 468, 507, 506), (494, 495, 534, 533), (481, 482, 521, 520), (468, 469, 508, 507), (495, 457, 496, 534), (482, 483, 522, 521), (469, 470, 509, 508), (483, 484, 523, 522), (470, 471, 510, 509), (457, 458, 497, 496), (484, 485, 524, 523), (471, 472, 511, 510), (458, 459, 498, 497), (485, 486, 525, 524), (500, 501, 540, 539), (527, 528, 567, 566), (514, 515, 554, 553), (501, 502, 541, 540), (528, 529, 568, 567), (515, 516, 555, 554), (502, 503, 542, 541), (529, 530, 569, 568), (516, 517, 556, 555), (503, 504, 543, 542), (530, 531, 570, 569), (517, 518, 557, 556), (504, 505, 544, 543), (531, 532, 571, 570), (518, 519, 558, 557), (505, 506, 545, 544), (532, 533, 572, 571), (519, 520, 559, 558), (506, 507, 546, 545), (533, 534, 573, 572), (520, 521, 560, 559), (507, 508, 547, 546), (534, 496, 535, 573), (521, 522, 561, 560), (508, 509, 548, 547), (522, 523, 562, 561), (509, 510, 549, 548), (496, 497, 536, 535), (523, 524, 563, 562), (510, 511, 550, 549), (497, 498, 537, 536), (524, 525, 564, 563), (511, 512, 551, 550), (498, 499, 538, 537), (525, 526, 565, 564), (512, 513, 552, 551), (499, 500, 539, 538), (526, 527, 566, 565), (513, 514, 553, 552), (568, 569, 608, 607), (555, 556, 595, 594), (542, 543, 582, 581), (569, 570, 609, 608), (556, 557, 596, 595), (543, 544, 583, 582), (570, 571, 610, 609), (557, 558, 597, 596), (544, 545, 584, 583), (571, 572, 611, 610), (558, 559, 598, 597), (545, 546, 585, 584), (572, 573, 612, 611), (559, 560, 599, 598), (546, 547, 586, 585), (573, 535, 574, 612), (560, 561, 600, 599), (547, 548, 587, 586), (561, 562, 601, 600), (548, 549, 588, 587), (535, 536, 575, 574), (562, 563, 602, 601), (549, 550, 589, 588), (536, 537, 576, 575), (563, 564, 603, 602), (550, 551, 590, 589), (537, 538, 577, 576), (564, 565, 604, 603), (551, 552, 591, 590), (538, 539, 578, 577), (565, 566, 605, 604), (552, 553, 592, 591), (539, 540, 579, 578), (566, 567, 606, 605), (553, 554, 593, 592), (540, 541, 580, 579), (567, 568, 607, 606), (554, 555, 594, 593), (541, 542, 581, 580), (575, 576, 577, 578, 579, 580, 581, 582, 583, 584, 585, 586, 587, 588, 589, 590, 591, 592, 593, 594, 595, 596, 597, 598, 599, 600, 601, 602, 603, 604, 605, 606, 607, 608, 609, 610, 611, 612, 574), (39, 78, 614, 616), (40, 39, 616, 615), (79, 40, 615, 613), (78, 79, 613, 614), (694, 689, 653, 621), (693, 691, 655, 619), (692, 690, 654, 617), (691, 688, 652, 655), (690, 687, 651, 654), (689, 686, 650, 653), (688, 685, 649, 652), (687, 684, 648, 651), (686, 683, 647, 650), (685, 682, 646, 649), (684, 681, 645, 648), (683, 680, 644, 647), (682, 679, 643, 646), (681, 678, 642, 645), (680, 677, 641, 644), (679, 676, 640, 643), (678, 675, 639, 642), (677, 674, 638, 641), (676, 673, 637, 640), (675, 672, 636, 639), (674, 671, 635, 638), (673, 670, 634, 637), (672, 669, 633, 636), (671, 668, 632, 635), (670, 667, 631, 634), (669, 666, 630, 633), (668, 665, 629, 632), (667, 664, 628, 631), (666, 663, 627, 630), (665, 662, 626, 629), (664, 661, 625, 628), (663, 660, 624, 627), (662, 659, 623, 626), (661, 658, 622, 625), (660, 657, 620, 624), (659, 656, 618, 623), (658, 694, 621, 622), (657, 693, 619, 620), (656, 692, 617, 618), (301, 300, 692, 656), (288, 287, 693, 657), (275, 274, 694, 658), (302, 301, 656, 659), (289, 288, 657, 660), (276, 275, 658, 661), (303, 302, 659, 662), (290, 289, 660, 663), (277, 276, 661, 664), (304, 303, 662, 665), (291, 290, 663, 666), (278, 277, 664, 667), (305, 304, 665, 668), (292, 291, 666, 669), (279, 278, 667, 670), (306, 305, 668, 671), (293, 292, 669, 672), (280, 279, 670, 673), (307, 306, 671, 674), (294, 293, 672, 675), (281, 280, 673, 676), (308, 307, 674, 677), (295, 294, 675, 678), (282, 281, 676, 679), (309, 308, 677, 680), (296, 295, 678, 681), (283, 282, 679, 682), (310, 309, 680, 683), (297, 296, 681, 684), (284, 283, 682, 685), (311, 310, 683, 686), (298, 297, 684, 687), (285, 284, 685, 688), (273, 311, 686, 689), (299, 298, 687, 690), (286, 285, 688, 691), (300, 299, 690, 692), (287, 286, 691, 693), (274, 273, 689, 694)])
me_circle_001.polygons.foreach_set('use_smooth', [True] * 661)
_uv = me_circle_001.uv_layers.new(name='UVMap')
_uv.uv.foreach_set('vector', [0.0, 0.0, 0.0, 0.0, 0.0, 0.0, 0.0, 0.0, 0.0, 0.0, 0.0, 0.0, 0.0, 0.0, 0.0, 0.0, 0.0, 0.0, 0.0, 0.0, 0.0, 0.0, 0.0, 0.0, 0.0, 0.0, 0.0, 0.0, 0.0, 0.0, 0.0, 0.0, 0.0, 0.0, 0.0, 0.0, 0.0, 0.0, 0.0, 0.0, 0.0, 0.0, 0.0, 0.0, 0.0, 0.0, 0.0, 0.0, 0.0, 0.0, 0.0, 0.0, 0.0, 0.0, 0.0, 0.0, 0.0, 0.0, 0.0, 0.0, 0.0, 0.0, 0.0, 0.0, 0.0, 0.0, 0.0, 0.0, 0.0, 0.0, 0.0, 0.0, 0.0, 0.0, 0.0, 0.0, 0.0, 0.0, 0.0, 0.0, 0.0, 0.0, 0.0, 0.0, 0.0, 0.0, 0.0, 0.0, 0.0, 0.0, 0.0, 0.0, 0.0, 0.0, 0.0, 0.0, 0.0, 0.0, 0.0, 0.0, 0.0, 0.0, 0.0, 0.0, 0.0, 0.0, 0.0, 0.0, 0.0, 0.0, 0.0, 0.0, 0.0, 0.0, 0.0, 0.0, 0.0, 0.0, 0.0, 0.0, 0.0, 0.0, 0.0, 0.0, 0.0, 0.0, 0.0, 0.0, 0.0, 0.0, 0.0, 0.0, 0.0, 0.0, 0.0, 0.0, 0.0, 0.0, 0.0, 0.0, 0.0, 0.0, 0.0, 0.0, 0.0, 0.0, 0.0, 0.0, 0.0, 0.0, 0.0, 0.0, 0.0, 0.0, 0.0, 0.0, 0.0, 0.0, 0.0, 0.0, 0.0, 0.0, 0.0, 0.0, 0.0, 0.0, 0.0, 0.0, 0.0, 0.0, 0.0, 0.0, 0.0, 0.0, 0.0, 0.0, 0.0, 0.0, 0.0, 0.0, 0.0, 0.0, 0.0, 0.0, 0.0, 0.0, 0.0, 0.0, 0.0, 0.0, 0.0, 0.0, 0.0, 0.0, 0.0, 0.0, 0.0, 0.0, 0.0, 0.0, 0.0, 0.0, 0.0, 0.0, 0.0, 0.0, 0.0, 0.0, 0.0, 0.0, 0.0, 0.0, 0.0, 0.0, 0.0, 0.0, 0.0, 0.0, 0.0, 0.0, 0.0, 0.0, 0.0, 0.0, 0.0, 0.0, 0.0, 0.0, 0.0, 0.0, 0.0, 0.0, 0.0, 0.0, 0.0, 0.0, 0.0, 0.0, 0.0, 0.0, 0.0, 0.0, 0.0, 0.0, 0.0, 0.0, 0.0, 0.0, 0.0, 0.0, 0.0, 0.0, 0.0, 0.0, 0.0, 0.0, 0.0, 0.0, 0.0, 0.0, 0.0, 0.0, 0.0, 0.0, 0.0, 0.0, 0.0, 0.0, 0.0, 0.0, 0.0, 0.0, 0.0, 0.0, 0.0, 0.0, 0.0, 0.0, 0.0, 0.0, 0.0, 0.0, 0.0, 0.0, 0.0, 0.0, 0.0, 0.0, 0.0, 0.0, 0.0, 0.0, 0.0, 0.0, 0.0, 0.0, 0.0, 0.0, 0.0, 0.0, 0.0, 0.0, 0.0, 0.0, 0.0, 0.0, 0.0, 0.0, 0.0, 0.0, 0.0, 0.0, 0.0, 0.0, 0.0, 0.0, 0.0, 0.0, 0.0, 0.0, 0.0, 0.0, 0.0, 0.0, 0.0, 0.0, 0.0, 0.0, 0.0, 0.0, 0.0, 0.0, 0.0, 0.0, 0.0, 0.0, 0.0, 0.0, 0.0, 0.0, 0.0, 0.0, 0.0, 0.0, 0.0, 0.0, 0.0, 0.0, 0.0, 0.0, 0.0, 0.0, 0.0, 0.0, 0.0, 0.0, 0.0, 0.0, 0.0, 0.0, 0.0, 0.0, 0.0, 0.0, 0.0, 0.0, 0.0, 0.0, 0.0, 0.0, 0.0, 0.0, 0.0, 0.0, 0.0, 0.0, 0.0, 0.0, 0.0, 0.0, 0.0, 0.0, 0.0, 0.0, 0.0, 0.0, 0.0, 0.0, 0.0, 0.0, 0.0, 0.0, 0.0, 0.0, 0.0, 0.0, 0.0, 0.0, 0.0, 0.0, 0.0, 0.0, 0.0, 0.0, 0.0, 0.0, 0.0, 0.0, 0.0, 0.0, 0.0, 0.0, 0.0, 0.0, 0.0, 0.0, 0.0, 0.0, 0.0, 0.0, 0.0, 0.0, 0.0, 0.0, 0.0, 0.0, 0.0, 0.0, 0.0, 0.0, 0.0, 0.0, 0.0, 0.0, 0.0, 0.0, 0.0, 0.0, 0.0, 0.0, 0.0, 0.0, 0.0, 0.0, 0.0, 0.0, 0.0, 0.0, 0.0, 0.0, 0.0, 0.0, 0.0, 0.0, 0.0, 0.0, 0.0, 0.0, 0.0, 0.0, 0.0, 0.0, 0.0, 0.0, 0.0, 0.0, 0.0, 0.0, 0.0, 0.0, 0.0, 0.0, 0.0, 0.0, 0.0, 0.0, 0.0, 0.0, 0.0, 0.0, 0.0, 0.0, 0.0, 0.0, 0.0, 0.0, 0.0, 0.0, 0.0, 0.0, 0.0, 0.0, 0.0, 0.0, 0.0, 0.0, 0.0, 0.0, 0.0, 0.0, 0.0, 0.0, 0.0, 0.0, 0.0, 0.0, 0.0, 0.0, 0.0, 0.0, 0.0, 0.0, 0.0, 0.0, 0.0, 0.0, 0.0, 0.0, 0.0, 0.0, 0.0, 0.0, 0.0, 0.0, 0.0, 0.0, 0.0, 0.0, 0.0, 0.0, 0.0, 0.0, 0.0, 0.0, 0.0, 0.0, 0.0, 0.0, 0.0, 0.0, 0.0, 0.0, 0.0, 0.0, 0.0, 0.0, 0.0, 0.0, 0.0, 0.0, 0.0, 0.0, 0.0, 0.0, 0.0, 0.0, 0.0, 0.0, 0.0, 0.0, 0.0, 0.0, 0.0, 0.0, 0.0, 0.0, 0.0, 0.0, 0.0, 0.0, 0.0, 0.0, 0.0, 0.0, 0.0, 0.0, 0.0, 0.0, 0.0, 0.0, 0.0, 0.0, 0.0, 0.0, 0.0, 0.0, 0.0, 0.0, 0.0, 0.0, 0.0, 0.0, 0.0, 0.0, 0.0, 0.0, 0.0, 0.0, 0.0, 0.0, 0.0, 0.0, 0.0, 0.0, 0.0, 0.0, 0.0, 0.0, 0.0, 0.0, 0.0, 0.0, 0.0, 0.0, 0.0, 0.0, 0.0, 0.0, 0.0, 0.0, 0.0, 0.0, 0.0, 0.0, 0.0, 0.0, 0.0, 0.0, 0.0, 0.0, 0.0, 0.0, 0.0, 0.0, 0.0, 0.0, 0.0, 0.0, 0.0, 0.0, 0.0, 0.0, 0.0, 0.0, 0.0, 0.0, 0.0, 0.0, 0.0, 0.0, 0.0, 0.0, 0.0, 0.0, 0.0, 0.0, 0.0, 0.0, 0.0, 0.0, 0.0, 0.0, 0.0, 0.0, 0.0, 0.0, 0.0, 0.0, 0.0, 0.0, 0.0, 0.0, 0.0, 0.0, 0.0, 0.0, 0.0, 0.0, 0.0, 0.0, 0.0, 0.0, 0.0, 0.0, 0.0, 0.0, 0.0, 0.0, 0.0, 0.0, 0.0, 0.0, 0.0, 0.0, 0.0, 0.0, 0.0, 0.0, 0.0, 0.0, 0.0, 0.0, 0.0, 0.0, 0.0, 0.0, 0.0, 0.0, 0.0, 0.0, 0.0, 0.0, 0.0, 0.0, 0.0, 0.0, 0.0, 0.0, 0.0, 0.0, 0.0, 0.0, 0.0, 0.0, 0.0, 0.0, 0.0, 0.0, 0.0, 0.0, 0.0, 0.0, 0.0, 0.0, 0.0, 0.0, 0.0, 0.0, 0.0, 0.0, 0.0, 0.0, 0.0, 0.0, 0.0, 0.0, 0.0, 0.0, 0.0, 0.0, 0.0, 0.0, 0.0, 0.0, 0.0, 0.0, 0.0, 0.0, 0.0, 0.0, 0.0, 0.0, 0.0, 0.0, 0.0, 0.0, 0.0, 0.0, 0.0, 0.0, 0.0, 0.0, 0.0, 0.0, 0.0, 0.0, 0.0, 0.0, 0.0, 0.0, 0.0, 0.0, 0.0, 0.0, 0.0, 0.0, 0.0, 0.0, 0.0, 0.0, 0.0, 0.0, 0.0, 0.0, 0.0, 0.0, 0.0, 0.0, 0.0, 0.0, 0.0, 0.0, 0.0, 0.0, 0.0, 0.0, 0.0, 0.0, 0.0, 0.0, 0.0, 0.0, 0.0, 0.0, 0.0, 0.0, 0.0, 0.0, 0.0, 0.0, 0.0, 0.0, 0.0, 0.0, 0.0, 0.0, 0.0, 0.0, 0.0, 0.0, 0.0, 0.0, 0.0, 0.0, 0.0, 0.0, 0.0, 0.0, 0.0, 0.0, 0.0, 0.0, 0.0, 0.0, 0.0, 0.0, 0.0, 0.0, 0.0, 0.0, 0.0, 0.0, 0.0, 0.0, 0.0, 0.0, 0.0, 0.0, 0.0, 0.0, 0.0, 0.0, 0.0, 0.0, 0.0, 0.0, 0.0, 0.0, 0.0, 0.0, 0.0, 0.0, 0.0, 0.0, 0.0, 0.0, 0.0, 0.0, 0.0, 0.0, 0.0, 0.0, 0.0, 0.0, 0.0, 0.0, 0.0, 0.0, 0.0, 0.0, 0.0, 0.0, 0.0, 0.0, 0.0, 0.0, 0.0, 0.0, 0.0, 0.0, 0.0, 0.0, 0.0, 0.0, 0.0, 0.0, 0.0, 0.0, 0.0, 0.0, 0.0, 0.0, 0.0, 0.0, 0.0, 0.0, 0.0, 0.0, 0.0, 0.0, 0.0, 0.0, 0.0, 0.0, 0.0, 0.0, 0.0, 0.0, 0.0, 0.0, 0.0, 0.0, 0.0, 0.0, 0.0, 0.0, 0.0, 0.0, 0.0, 0.0, 0.0, 0.0, 0.0, 0.0, 0.0, 0.0, 0.0, 0.0, 0.0, 0.0, 0.0, 0.0, 0.0, 0.0, 0.0, 0.0, 0.0, 0.0, 0.0, 0.0, 0.0, 0.0, 0.0, 0.0, 0.0, 0.0, 0.0, 0.0, 0.0, 0.0, 0.0, 0.0, 0.0, 0.0, 0.0, 0.0, 0.0, 0.0, 0.0, 0.0, 0.0, 0.0, 0.0, 0.0, 0.0, 0.0, 0.0, 0.0, 0.0, 0.0, 0.0, 0.0, 0.0, 0.0, 0.0, 0.0, 0.0, 0.0, 0.0, 0.0, 0.0, 0.0, 0.0, 0.0, 0.0, 0.0, 0.0, 0.0, 0.0, 0.0, 0.0, 0.0, 0.0, 0.0, 0.0, 0.0, 0.0, 0.0, 0.0, 0.0, 0.0, 0.0, 0.0, 0.0, 0.0, 0.0, 0.0, 0.0, 0.0, 0.0, 0.0, 0.0, 0.0, 0.0, 0.0, 0.0, 0.0, 0.0, 0.0, 0.0, 0.0, 0.0, 0.0, 0.0, 0.0, 0.0, 0.0, 0.0, 0.0, 0.0, 0.0, 0.0, 0.0, 0.0, 0.0, 0.0, 0.0, 0.0, 0.0, 0.0, 0.0, 0.0, 0.0, 0.0, 0.0, 0.0, 0.0, 0.0, 0.0, 0.0, 0.0, 0.0, 0.0, 0.0, 0.0, 0.0, 0.0, 0.0, 0.0, 0.0, 0.0, 0.0, 0.0, 0.0, 0.0, 0.0, 0.0, 0.0, 0.0, 0.0, 0.0, 0.0, 0.0, 0.0, 0.0, 0.0, 0.0, 0.0, 0.0, 0.0, 0.0, 0.0, 0.0, 0.0, 0.0, 0.0, 0.0, 0.0, 0.0, 0.0, 0.0, 0.0, 0.0, 0.0, 0.0, 0.0, 0.0, 0.0, 0.0, 0.0, 0.0, 0.0, 0.0, 0.0, 0.0, 0.0, 0.0, 0.0, 0.0, 0.0, 0.0, 0.0, 0.0, 0.0, 0.0, 0.0, 0.0, 0.0, 0.0, 0.0, 0.0, 0.0, 0.0, 0.0, 0.0, 0.0, 0.0, 0.0, 0.0, 0.0, 0.0, 0.0, 0.0, 0.0, 0.0, 0.0, 0.0, 0.0, 0.0, 0.0, 0.0, 0.0, 0.0, 0.0, 0.0, 0.0, 0.0, 0.0, 0.0, 0.0, 0.0, 0.0, 0.0, 0.0, 0.0, 0.0, 0.0, 0.0, 0.0, 0.0, 0.0, 0.0, 0.0, 0.0, 0.0, 0.0, 0.0, 0.0, 0.0, 0.0, 0.0, 0.0, 0.0, 0.0, 0.0, 0.0, 0.0, 0.0, 0.0, 0.0, 0.0, 0.0, 0.0, 0.0, 0.0, 0.0, 0.0, 0.0, 0.0, 0.0, 0.0, 0.0, 0.0, 0.0, 0.0, 0.0, 0.0, 0.0, 0.0, 0.0, 0.0, 0.0, 0.0, 0.0, 0.0, 0.0, 0.0, 0.0, 0.0, 0.0, 0.0, 0.0, 0.0, 0.0, 0.0, 0.0, 0.0, 0.0, 0.0, 0.0, 0.0, 0.0, 0.0, 0.0, 0.0, 0.0, 0.0, 0.0, 0.0, 0.0, 0.0, 0.0, 0.0, 0.0, 0.0, 0.0, 0.0, 0.0, 0.0, 0.0, 0.0, 0.0, 0.0, 0.0, 0.0, 0.0, 0.0, 0.0, 0.0, 0.0, 0.0, 0.0, 0.0, 0.0, 0.0, 0.0, 0.0, 0.0, 0.0, 0.0, 0.0, 0.0, 0.0, 0.0, 0.0, 0.0, 0.0, 0.0, 0.0, 0.0, 0.0, 0.0, 0.0, 0.0, 0.0, 0.0, 0.0, 0.0, 0.0, 0.0, 0.0, 0.0, 0.0, 0.0, 0.0, 0.0, 0.0, 0.0, 0.0, 0.0, 0.0, 0.0, 0.0, 0.0, 0.0, 0.0, 0.0, 0.0, 0.0, 0.0, 0.0, 0.0, 0.0, 0.0, 0.0, 0.0, 0.0, 0.0, 0.0, 0.0, 0.0, 0.0, 0.0, 0.0, 0.0, 0.0, 0.0, 0.0, 0.0, 0.0, 0.0, 0.0, 0.0, 0.0, 0.0, 0.0, 0.0, 0.0, 0.0, 0.0, 0.0, 0.0, 0.0, 0.0, 0.0, 0.0, 0.0, 0.0, 0.0, 0.0, 0.0, 0.0, 0.0, 0.0, 0.0, 0.0, 0.0, 0.0, 0.0, 0.0, 0.0, 0.0, 0.0, 0.0, 0.0, 0.0, 0.0, 0.0, 0.0, 0.0, 0.0, 0.0, 0.0, 0.0, 0.0, 0.0, 0.0, 0.0, 0.0, 0.0, 0.0, 0.0, 0.0, 0.0, 0.0, 0.0, 0.0, 0.0, 0.0, 0.0, 0.0, 0.0, 0.0, 0.0, 0.0, 0.0, 0.0, 0.0, 0.0, 0.0, 0.0, 0.0, 0.0, 0.0, 0.0, 0.0, 0.0, 0.0, 0.0, 0.0, 0.0, 0.0, 0.0, 0.0, 0.0, 0.0, 0.0, 0.0, 0.0, 0.0, 0.0, 0.0, 0.0, 0.0, 0.0, 0.0, 0.0, 0.0, 0.0, 0.0, 0.0, 0.0, 0.0, 0.0, 0.0, 0.0, 0.0, 0.0, 0.0, 0.0, 0.0, 0.0, 0.0, 0.0, 0.0, 0.0, 0.0, 0.0, 0.0, 0.0, 0.0, 0.0, 0.0, 0.0, 0.0, 0.0, 0.0, 0.0, 0.0, 0.0, 0.0, 0.0, 0.0, 0.0, 0.0, 0.0, 0.0, 0.0, 0.0, 0.0, 0.0, 0.0, 0.0, 0.0, 0.0, 0.0, 0.0, 0.0, 0.0, 0.0, 0.0, 0.0, 0.0, 0.0, 0.0, 0.0, 0.0, 0.0, 0.0, 0.0, 0.0, 0.0, 0.0, 0.0, 0.0, 0.0, 0.0, 0.0, 0.0, 0.0, 0.0, 0.0, 0.0, 0.0, 0.0, 0.0, 0.0, 0.0, 0.0, 0.0, 0.0, 0.0, 0.0, 0.0, 0.0, 0.0, 0.0, 0.0, 0.0, 0.0, 0.0, 0.0, 0.0, 0.0, 0.0, 0.0, 0.0, 0.0, 0.0, 0.0, 0.0, 0.0, 0.0, 0.0, 0.0, 0.0, 0.0, 0.0, 0.0, 0.0, 0.0, 0.0, 0.0, 0.0, 0.0, 0.0, 0.0, 0.0, 0.0, 0.0, 0.0, 0.0, 0.0, 0.0, 0.0, 0.0, 0.0, 0.0, 0.0, 0.0, 0.0, 0.0, 0.0, 0.0, 0.0, 0.0, 0.0, 0.0, 0.0, 0.0, 0.0, 0.0, 0.0, 0.0, 0.0, 0.0, 0.0, 0.0, 0.0, 0.0, 0.0, 0.0, 0.0, 0.0, 0.0, 0.0, 0.0, 0.0, 0.0, 0.0, 0.0, 0.0, 0.0, 0.0, 0.0, 0.0, 0.0, 0.0, 0.0, 0.0, 0.0, 0.0, 0.0, 0.0, 0.0, 0.0, 0.0, 0.0, 0.0, 0.0, 0.0, 0.0, 0.0, 0.0, 0.0, 0.0, 0.0, 0.0, 0.0, 0.0, 0.0, 0.0, 0.0, 0.0, 0.0, 0.0, 0.0, 0.0, 0.0, 0.0, 0.0, 0.0, 0.0, 0.0, 0.0, 0.0, 0.0, 0.0, 0.0, 0.0, 0.0, 0.0, 0.0, 0.0, 0.0, 0.0, 0.0, 0.0, 0.0, 0.0, 0.0, 0.0, 0.0, 0.0, 0.0, 0.0, 0.0, 0.0, 0.0, 0.0, 0.0, 0.0, 0.0, 0.0, 0.0, 0.0, 0.0, 0.0, 0.0, 0.0, 0.0, 0.0, 0.0, 0.0, 0.0, 0.0, 0.0, 0.0, 0.0, 0.0, 0.0, 0.0, 0.0, 0.0, 0.0, 0.0, 0.0, 0.0, 0.0, 0.0, 0.0, 0.0, 0.0, 0.0, 0.0, 0.0, 0.0, 0.0, 0.0, 0.0, 0.0, 0.0, 0.0, 0.0, 0.0, 0.0, 0.0, 0.0, 0.0, 0.0, 0.0, 0.0, 0.0, 0.0, 0.0, 0.0, 0.0, 0.0, 0.0, 0.0, 0.0, 0.0, 0.0, 0.0, 0.0, 0.0, 0.0, 0.0, 0.0, 0.0, 0.0, 0.0, 0.0, 0.0, 0.0, 0.0, 0.0, 0.0, 0.0, 0.0, 0.0, 0.0, 0.0, 0.0, 0.0, 0.0, 0.0, 0.0, 0.0, 0.0, 0.0, 0.0, 0.0, 0.0, 0.0, 0.0, 0.0, 0.0, 0.0, 0.0, 0.0, 0.0, 0.0, 0.0, 0.0, 0.0, 0.0, 0.0, 0.0, 0.0, 0.0, 0.0, 0.0, 0.0, 0.0, 0.0, 0.0, 0.0, 0.0, 0.0, 0.0, 0.0, 0.0, 0.0, 0.0, 0.0, 0.0, 0.0, 0.0, 0.0, 0.0, 0.0, 0.0, 0.0, 0.0, 0.0, 0.0, 0.0, 0.0, 0.0, 0.0, 0.0, 0.0, 0.0, 0.0, 0.0, 0.0, 0.0, 0.0, 0.0, 0.0, 0.0, 0.0, 0.0, 0.0, 0.0, 0.0, 0.0, 0.0, 0.0, 0.0, 0.0, 0.0, 0.0, 0.0, 0.0, 0.0, 0.0, 0.0, 0.0, 0.0, 0.0, 0.0, 0.0, 0.0, 0.0, 0.0, 0.0, 0.0, 0.0, 0.0, 0.0, 0.0, 0.0, 0.0, 0.0, 0.0, 0.0, 0.0, 0.0, 0.0, 0.0, 0.0, 0.0, 0.0, 0.0, 0.0, 0.0, 0.0, 0.0, 0.0, 0.0, 0.0, 0.0, 0.0, 0.0, 0.0, 0.0, 0.0, 0.0, 0.0, 0.0, 0.0, 0.0, 0.0, 0.0, 0.0, 0.0, 0.0, 0.0, 0.0, 0.0, 0.0, 0.0, 0.0, 0.0, 0.0, 0.0, 0.0, 0.0, 0.0, 0.0, 0.0, 0.0, 0.0, 0.0, 0.0, 0.0, 0.0, 0.0, 0.0, 0.0, 0.0, 0.0, 0.0, 0.0, 0.0, 0.0, 0.0, 0.0, 0.0, 0.0, 0.0, 0.0, 0.0, 0.0, 0.0, 0.0, 0.0, 0.0, 0.0, 0.0, 0.0, 0.0, 0.0, 0.0, 0.0, 0.0, 0.0, 0.0, 0.0, 0.0, 0.0, 0.0, 0.0, 0.0, 0.0, 0.0, 0.0, 0.0, 0.0, 0.0, 0.0, 0.0, 0.0, 0.0, 0.0, 0.0, 0.0, 0.0, 0.0, 0.0, 0.0, 0.0, 0.0, 0.0, 0.0, 0.0, 0.0, 0.0, 0.0, 0.0, 0.0, 0.0, 0.0, 0.0, 0.0, 0.0, 0.0, 0.0, 0.0, 0.0, 0.0, 0.0, 0.0, 0.0, 0.0, 0.0, 0.0, 0.0, 0.0, 0.0, 0.0, 0.0, 0.0, 0.0, 0.0, 0.0, 0.0, 0.0, 0.0, 0.0, 0.0, 0.0, 0.0, 0.0, 0.0, 0.0, 0.0, 0.0, 0.0, 0.0, 0.0, 0.0, 0.0, 0.0, 0.0, 0.0, 0.0, 0.0, 0.0, 0.0, 0.0, 0.0, 0.0, 0.0, 0.0, 0.0, 0.0, 0.0, 0.0, 0.0, 0.0, 0.0, 0.0, 0.0, 0.0, 0.0, 0.0, 0.0, 0.0, 0.0, 0.0, 0.0, 0.0, 0.0, 0.0, 0.0, 0.0, 0.0, 0.0, 0.0, 0.0, 0.0, 0.0, 0.0, 0.0, 0.0, 0.0, 0.0, 0.0, 0.0, 0.0, 0.0, 0.0, 0.0, 0.0, 0.0, 0.0, 0.0, 0.0, 0.0, 0.0, 0.0, 0.0, 0.0, 0.0, 0.0, 0.0, 0.0, 0.0, 0.0, 0.0, 0.0, 0.0, 0.0, 0.0, 0.0, 0.0, 0.0, 0.0, 0.0, 0.0, 0.0, 0.0, 0.0, 0.0, 0.0, 0.0, 0.0, 0.0, 0.0, 0.0, 0.0, 0.0, 0.0, 0.0, 0.0, 0.0, 0.0, 0.0, 0.0, 0.0, 0.0, 0.0, 0.0, 0.0, 0.0, 0.0, 0.0, 0.0, 0.0, 0.0, 0.0, 0.0, 0.0, 0.0, 0.0, 0.0, 0.0, 0.0, 0.0, 0.0, 0.0, 0.0, 0.0, 0.0, 0.0, 0.0, 0.0, 0.0, 0.0, 0.0, 0.0, 0.0, 0.0, 0.0, 0.0, 0.0, 0.0, 0.0, 0.0, 0.0, 0.0, 0.0, 0.0, 0.0, 0.0, 0.0, 0.0, 0.0, 0.0, 0.0, 0.0, 0.0, 0.0, 0.0, 0.0, 0.0, 0.0, 0.0, 0.0, 0.0, 0.0, 0.0, 0.0, 0.0, 0.0, 0.0, 0.0, 0.0, 0.0, 0.0, 0.0, 0.0, 0.0, 0.0, 0.0, 0.0, 0.0, 0.0, 0.0, 0.0, 0.0, 0.0, 0.0, 0.0, 0.0, 0.0, 0.0, 0.0, 0.0, 0.0, 0.0, 0.0, 0.0, 0.0, 0.0, 0.0, 0.0, 0.0, 0.0, 0.0, 0.0, 0.0, 0.0, 0.0, 0.0, 0.0, 0.0, 0.0, 0.0, 0.0, 0.0, 0.0, 0.0, 0.0, 0.0, 0.0, 0.0, 0.0, 0.0, 0.0, 0.0, 0.0, 0.0, 0.0, 0.0, 0.0, 0.0, 0.0, 0.0, 0.0, 0.0, 0.0, 0.0, 0.0, 0.0, 0.0, 0.0, 0.0, 0.0, 0.0, 0.0, 0.0, 0.0, 0.0, 0.0, 0.0, 0.0, 0.0, 0.0, 0.0, 0.0, 0.0, 0.0, 0.0, 0.0, 0.0, 0.0, 0.0, 0.0, 0.0, 0.0, 0.0, 0.0, 0.0, 0.0, 0.0, 0.0, 0.0, 0.0, 0.0, 0.0, 0.0, 0.0, 0.0, 0.0, 0.0, 0.0, 0.0, 0.0, 0.0, 0.0, 0.0, 0.0, 0.0, 0.0, 0.0, 0.0, 0.0, 0.0, 0.0, 0.0, 0.0, 0.0, 0.0, 0.0, 0.0, 0.0, 0.0, 0.0, 0.0, 0.0, 0.0, 0.0, 0.0, 0.0, 0.0, 0.0, 0.0, 0.0, 0.0, 0.0, 0.0, 0.0, 0.0, 0.0, 0.0, 0.0, 0.0, 0.0, 0.0, 0.0, 0.0, 0.0, 0.0, 0.0, 0.0, 0.0, 0.0, 0.0, 0.0, 0.0, 0.0, 0.0, 0.0, 0.0, 0.0, 0.0, 0.0, 0.0, 0.0, 0.0, 0.0, 0.0, 0.0, 0.0, 0.0, 0.0, 0.0, 0.0, 0.0, 0.0, 0.0, 0.0, 0.0, 0.0, 0.0, 0.0, 0.0, 0.0, 0.0, 0.0, 0.0, 0.0, 0.0, 0.0, 0.0, 0.0, 0.0, 0.0, 0.0, 0.0, 0.0, 0.0, 0.0, 0.0, 0.0, 0.0, 0.0, 0.0, 0.0, 0.0, 0.0, 0.0, 0.0, 0.0, 0.0, 0.0, 0.0, 0.0, 0.0, 0.0, 0.0, 0.0, 0.0, 0.0, 0.0, 0.0, 0.0, 0.0, 0.0, 0.0, 0.0, 0.0, 0.0, 0.0, 0.0, 0.0, 0.0, 0.0, 0.0, 0.0, 0.0, 0.0, 0.0, 0.0, 0.0, 0.0, 0.0, 0.0, 0.0, 0.0, 0.0, 0.0, 0.0, 0.0, 0.0, 0.0, 0.0, 0.0, 0.0, 0.0, 0.0, 0.0, 0.0, 0.0, 0.0, 0.0, 0.0, 0.0, 0.0, 0.0, 0.0, 0.0, 0.0, 0.0, 0.0, 0.0, 0.0, 0.0, 0.0, 0.0, 0.0, 0.0, 0.0, 0.0, 0.0, 0.0, 0.0, 0.0, 0.0, 0.0, 0.0, 0.0, 0.0, 0.0, 0.0, 0.0, 0.0, 0.0, 0.0, 0.0, 0.0, 0.0, 0.0, 0.0, 0.0, 0.0, 0.0, 0.0, 0.0, 0.0, 0.0, 0.0, 0.0, 0.0, 0.0, 0.0, 0.0, 0.0, 0.0, 0.0, 0.0, 0.0, 0.0, 0.0, 0.0, 0.0, 0.0, 0.0, 0.0, 0.0, 0.0, 0.0, 0.0, 0.0, 0.0, 0.0, 0.0, 0.0, 0.0, 0.0, 0.0, 0.0, 0.0, 0.0, 0.0, 0.0, 0.0, 0.0, 0.0, 0.0, 0.0, 0.0, 0.0, 0.0, 0.0, 0.0, 0.0, 0.0, 0.0, 0.0, 0.0, 0.0, 0.0, 0.0, 0.0, 0.0, 0.0, 0.0, 0.0, 0.0, 0.0, 0.0, 0.0, 0.0, 0.0, 0.0, 0.0, 0.0, 0.0, 0.0, 0.0, 0.0, 0.0, 0.0, 0.0, 0.0, 0.0, 0.0, 0.0, 0.0, 0.0, 0.0, 0.0, 0.0, 0.0, 0.0, 0.0, 0.0, 0.0, 0.0, 0.0, 0.0, 0.0, 0.0, 0.0, 0.0, 0.0, 0.0, 0.0, 0.0, 0.0, 0.0, 0.0, 0.0, 0.0, 0.0, 0.0, 0.0, 0.0, 0.0, 0.0, 0.0, 0.0, 0.0, 0.0, 0.0, 0.0, 0.0, 0.0, 0.0, 0.0, 0.0, 0.0, 0.0, 0.0, 0.0, 0.0, 0.0, 0.0, 0.0, 0.0, 0.0, 0.0, 0.0, 0.0, 0.0, 0.0, 0.0, 0.0, 0.0, 0.0, 0.0, 0.0, 0.0, 0.0, 0.0, 0.0, 0.0, 0.0, 0.0, 0.0, 0.0, 0.0, 0.0, 0.0, 0.0, 0.0, 0.0, 0.0, 0.0, 0.0, 0.0, 0.0, 0.0, 0.0, 0.0, 0.0, 0.0, 0.0, 0.0, 0.0, 0.0, 0.0, 0.0, 0.0, 0.0, 0.0, 0.0, 0.0, 0.0, 0.0, 0.0, 0.0, 0.0, 0.0, 0.0, 0.0, 0.0, 0.0, 0.0, 0.0, 0.0, 0.0, 0.0, 0.0, 0.0, 0.0, 0.0, 0.0, 0.0, 0.0, 0.0, 0.0, 0.0, 0.0, 0.0, 0.0, 0.0, 0.0, 0.0, 0.0, 0.0, 0.0, 0.0, 0.0, 0.0, 0.0, 0.0, 0.0, 0.0, 0.0, 0.0, 0.0, 0.0, 0.0, 0.0, 0.0, 0.0, 0.0, 0.0, 0.0, 0.0, 0.0, 0.0, 0.0, 0.0, 0.0, 0.0, 0.0, 0.0, 0.0, 0.0, 0.0, 0.0, 0.0, 0.0, 0.0, 0.0, 0.0, 0.0, 0.0, 0.0, 0.0, 0.0, 0.0, 0.0, 0.0, 0.0, 0.0, 0.0, 0.0, 0.0, 0.0, 0.0, 0.0, 0.0, 0.0, 0.0, 0.0, 0.0, 0.0, 0.0, 0.0, 0.0, 0.0, 0.0, 0.0, 0.0, 0.0, 0.0, 0.0, 0.0, 0.0, 0.0, 0.0, 0.0, 0.0, 0.0, 0.0, 0.0, 0.0, 0.0, 0.0, 0.0, 0.0, 0.0, 0.0, 0.0, 0.0, 0.0, 0.0, 0.0, 0.0, 0.0, 0.0, 0.0, 0.0, 0.0, 0.0, 0.0, 0.0, 0.0, 0.0, 0.0, 0.0, 0.0, 0.0, 0.0, 0.0, 0.0, 0.0, 0.0, 0.0, 0.0, 0.0, 0.0, 0.0, 0.0, 0.0, 0.0, 0.0, 0.0, 0.0, 0.0, 0.0, 0.0, 0.0, 0.0, 0.0, 0.0, 0.0, 0.0, 0.0, 0.0, 0.0, 0.0, 0.0, 0.0, 0.0, 0.0, 0.0, 0.0, 0.0, 0.0, 0.0, 0.0, 0.0, 0.0, 0.0, 0.0, 0.0, 0.0, 0.0, 0.0, 0.0, 0.0, 0.0, 0.0, 0.0, 0.0, 0.0, 0.0, 0.0, 0.0, 0.0, 0.0, 0.0, 0.0, 0.0, 0.0, 0.0, 0.0, 0.0, 0.0, 0.0, 0.0, 0.0, 0.0, 0.0, 0.0, 0.0, 0.0, 0.0, 0.0, 0.0, 0.0, 0.0, 0.0, 0.0, 0.0, 0.0, 0.0, 0.0, 0.0, 0.0, 0.0, 0.0, 0.0, 0.0, 0.0, 0.0, 0.0, 0.0, 0.0, 0.0, 0.0, 0.0, 0.0, 0.0, 0.0, 0.0, 0.0, 0.0, 0.0, 0.0, 0.0, 0.0, 0.0, 0.0, 0.0, 0.0, 0.0, 0.0, 0.0, 0.0, 0.0, 0.0, 0.0, 0.0, 0.0, 0.0, 0.0, 0.0, 0.0, 0.0, 0.0, 0.0, 0.0, 0.0, 0.0, 0.0, 0.0, 0.0, 0.0, 0.0, 0.0, 0.0, 0.0, 0.0, 0.0, 0.0, 0.0, 0.0, 0.0, 0.0, 0.0, 0.0, 0.0, 0.0, 0.0, 0.0, 0.0, 0.0, 0.0, 0.0, 0.0, 0.0, 0.0, 0.0, 0.0, 0.0, 0.0, 0.0, 0.0, 0.0, 0.0, 0.0, 0.0, 0.0, 0.0, 0.0, 0.0, 0.0, 0.0, 0.0, 0.0, 0.0, 0.0, 0.0, 0.0, 0.0, 0.0, 0.0, 0.0, 0.0, 0.0, 0.0, 0.0, 0.0, 0.0, 0.0, 0.0, 0.0, 0.0, 0.0, 0.0, 0.0, 0.0, 0.0, 0.0, 0.0, 0.0, 0.0, 0.0, 0.0, 0.0, 0.0, 0.0, 0.0, 0.0, 0.0, 0.0, 0.0, 0.0, 0.0, 0.0, 0.0, 0.0, 0.0, 0.0, 0.0, 0.0, 0.0, 0.0, 0.0, 0.0, 0.0, 0.0, 0.0, 0.0, 0.0, 0.0, 0.0, 0.0, 0.0, 0.0, 0.0, 0.0, 0.0, 0.0, 0.0, 0.0, 0.0, 0.0, 0.0, 0.0, 0.0, 0.0, 0.0, 0.0, 0.0, 0.0, 0.0, 0.0, 0.0, 0.0, 0.0, 0.0, 0.0, 0.0, 0.0, 0.0, 0.0, 0.0, 0.0, 0.0, 0.0, 0.0, 0.0, 0.0, 0.0, 0.0, 0.0, 0.0, 0.0, 0.0, 0.0, 0.0, 0.0, 0.0, 0.0, 0.0, 0.0, 0.0, 0.0, 0.0, 0.0, 0.0, 0.0, 0.0, 0.0, 0.0, 0.0, 0.0, 0.0, 0.0, 0.0, 0.0, 0.0, 0.0, 0.0, 0.0, 0.0, 0.0, 0.0, 0.0, 0.0, 0.0, 0.0, 0.0, 0.0, 0.0, 0.0, 0.0, 0.0, 0.0, 0.0, 0.0, 0.0, 0.0, 0.0, 0.0, 0.0, 0.0, 0.0, 0.0, 0.0, 0.0, 0.0, 0.0, 0.0, 0.0, 0.0, 0.0, 0.0, 0.0, 0.0, 0.0, 0.0, 0.0, 0.0, 0.0, 0.0, 0.0, 0.0, 0.0, 0.0, 0.0, 0.0, 0.0, 0.0, 0.0, 0.0, 0.0, 0.0, 0.0, 0.0, 0.0, 0.0, 0.0, 0.0, 0.0, 0.0, 0.0, 0.0, 0.0, 0.0, 0.0, 0.0, 0.0, 0.0, 0.0, 0.0, 0.0, 0.0, 0.0, 0.0, 0.0, 0.0, 0.0, 0.0, 0.0, 0.0, 0.0, 0.0, 0.0, 0.0, 0.0, 0.0, 0.0, 0.0, 0.0, 0.0, 0.0, 0.0, 0.0, 0.0, 0.0, 0.0, 0.0, 0.0, 0.0, 0.0, 0.0, 0.0, 0.0, 0.0, 0.0, 0.0, 0.0, 0.0, 0.0, 0.0, 0.0, 0.0, 0.0, 0.0, 0.0, 0.0, 0.0, 0.0, 0.0, 0.0, 0.0, 0.0, 0.0, 0.0, 0.0, 0.0, 0.0, 0.0, 0.0, 0.0, 0.0, 0.0, 0.0, 0.0, 0.0, 0.0, 0.0, 0.0, 0.0, 0.0, 0.0, 0.0, 0.0, 0.0, 0.0, 0.0, 0.0, 0.0, 0.0, 0.0, 0.0, 0.0, 0.0, 0.0, 0.0, 0.0, 0.0, 0.0, 0.0, 0.0, 0.0, 0.0, 0.0, 0.0, 0.0, 0.0, 0.0, 0.0, 0.0, 0.0, 0.0, 0.0, 0.0, 0.0, 0.0, 0.0, 0.0, 0.0, 0.0, 0.0, 0.0, 0.0, 0.0, 0.0, 0.0, 0.0, 0.0, 0.0, 0.0, 0.0, 0.0, 0.0, 0.0, 0.0, 0.0, 0.0, 0.0, 0.0, 0.0, 0.0, 0.0, 0.0, 0.0, 0.0, 0.0, 0.0, 0.0, 0.0, 0.0, 0.0, 0.0, 0.0, 0.0, 0.0, 0.0, 0.0, 0.0, 0.0, 0.0, 0.0, 0.0, 0.0, 0.0, 0.0, 0.0, 0.0, 0.0, 0.0, 0.0, 0.0, 0.0, 0.0, 0.0, 0.0, 0.0, 0.0, 0.0, 0.0, 0.0, 0.0, 0.0, 0.0, 0.0, 0.0, 0.0, 0.0, 0.0, 0.0, 0.0, 0.0, 0.0, 0.0, 0.0, 0.0, 0.0, 0.0, 0.0, 0.0, 0.0, 0.0, 0.0, 0.0, 0.0, 0.0, 0.0, 0.0, 0.0, 0.0, 0.0, 0.0, 0.0, 0.0, 0.0, 0.0, 0.0, 0.0, 0.0, 0.0, 0.0, 0.0, 0.0, 0.0, 0.0, 0.0, 0.0, 0.0, 0.0, 0.0, 0.0, 0.0, 0.0, 0.0, 0.0, 0.0, 0.0, 0.0, 0.0, 0.0, 0.0, 0.0, 0.0, 0.0, 0.0, 0.0, 0.0, 0.0, 0.0, 0.0, 0.0, 0.0, 0.0, 0.0, 0.0, 0.0, 0.0, 0.0, 0.0, 0.0, 0.0, 0.0, 0.0, 0.0, 0.0, 0.0, 0.0, 0.0, 0.0, 0.0, 0.0, 0.0, 0.0, 0.0, 0.0, 0.0, 0.0, 0.0, 0.0, 0.0, 0.0, 0.0, 0.0, 0.0, 0.0, 0.0, 0.0, 0.0, 0.0, 0.0, 0.0, 0.0, 0.0, 0.0, 0.0, 0.0, 0.0, 0.0, 0.0, 0.0, 0.0, 0.0, 0.0, 0.0, 0.0, 0.0, 0.0, 0.0, 0.0, 0.0, 0.0, 0.0, 0.0, 0.0, 0.0, 0.0, 0.0, 0.0, 0.0, 0.0, 0.0, 0.0, 0.0, 0.0, 0.0, 0.0, 0.0, 0.0, 0.0, 0.0, 0.0, 0.0, 0.0, 0.0, 0.0, 0.0, 0.0, 0.0, 0.0, 0.0, 0.0, 0.0, 0.0, 0.0, 0.0, 0.0, 0.0, 0.0, 0.0, 0.0, 0.0, 0.0, 0.0, 0.0, 0.0, 0.0, 0.0, 0.0, 0.0, 0.0, 0.0, 0.0, 0.0, 0.0, 0.0, 0.0, 0.0, 0.0, 0.0, 0.0, 0.0, 0.0, 0.0, 0.0, 0.0, 0.0, 0.0, 0.0, 0.0, 0.0, 0.0, 0.0, 0.0, 0.0, 0.0, 0.0, 0.0, 0.0, 0.0, 0.0, 0.0, 0.0, 0.0, 0.0, 0.0, 0.0, 0.0, 0.0, 0.0, 0.0, 0.0, 0.0, 0.0, 0.0, 0.0, 0.0, 0.0, 0.0, 0.0, 0.0, 0.0, 0.0, 0.0, 0.0, 0.0, 0.0, 0.0, 0.0, 0.0, 0.0, 0.0, 0.0, 0.0, 0.0, 0.0, 0.0, 0.0, 0.0, 0.0, 0.0, 0.0, 0.0, 0.0, 0.0, 0.0, 0.0, 0.0, 0.0, 0.0, 0.0, 0.0, 0.0, 0.0, 0.0, 0.0, 0.0, 0.0, 0.0, 0.0, 0.0, 0.0, 0.0, 0.0, 0.0, 0.0, 0.0, 0.0, 0.0, 0.0, 0.0, 0.0, 0.0, 0.0, 0.0, 0.0, 0.0, 0.0, 0.0, 0.0, 0.0, 0.0, 0.0, 0.0, 0.0, 0.0, 0.0, 0.0, 0.0, 0.0, 0.0, 0.0, 0.0, 0.0, 0.0, 0.0, 0.0, 0.0, 0.0, 0.0, 0.0, 0.0, 0.0, 0.0, 0.0, 0.0, 0.0, 0.0, 0.0, 0.0, 0.0, 0.0, 0.0, 0.0, 0.0, 0.0, 0.0, 0.0, 0.0, 0.0, 0.0, 0.0, 0.0, 0.0, 0.0, 0.0, 0.0, 0.0, 0.0, 0.0, 0.0, 0.0, 0.0, 0.0, 0.0, 0.0, 0.0, 0.0, 0.0, 0.0, 0.0, 0.0, 0.0, 0.0, 0.0, 0.0, 0.0, 0.0, 0.0, 0.0, 0.0, 0.0, 0.0, 0.0, 0.0, 0.0, 0.0, 0.0, 0.0, 0.0, 0.0, 0.0, 0.0, 0.0, 0.0, 0.0, 0.0, 0.0, 0.0, 0.0, 0.0, 0.0, 0.0, 0.0, 0.0, 0.0, 0.0, 0.0, 0.0, 0.0, 0.0, 0.0, 0.0, 0.0, 0.0, 0.0, 0.0, 0.0, 0.0, 0.0, 0.0, 0.0, 0.0, 0.0, 0.0, 0.0, 0.0, 0.0, 0.0, 0.0, 0.0, 0.0, 0.0, 0.0, 0.0, 0.0, 0.0, 0.0, 0.0, 0.0, 0.0, 0.0, 0.0, 0.0, 0.0, 0.0, 0.0, 0.0, 0.0, 0.0, 0.0, 0.0, 0.0, 0.0, 0.0, 0.0, 0.0, 0.0, 0.0, 0.0, 0.0, 0.0, 0.0, 0.0, 0.0, 0.0, 0.0, 0.0, 0.0, 0.0, 0.0, 0.0, 0.0, 0.0, 0.0, 0.0, 0.0, 0.0, 0.0, 0.0, 0.0, 0.0, 0.0, 0.0, 0.0, 0.0, 0.0, 0.0, 0.0, 0.0, 0.0, 0.0, 0.0, 0.0, 0.0, 0.0, 0.0, 0.0, 0.0, 0.0, 0.0, 0.0, 0.0, 0.0, 0.0, 0.0, 0.0, 0.0, 0.0, 0.0, 0.0, 0.0, 0.0, 0.0, 0.0, 0.0, 0.0, 0.0, 0.0, 0.0, 0.0, 0.0, 0.0, 0.0, 0.0, 0.0, 0.0, 0.0, 0.0, 0.0, 0.0, 0.0, 0.0, 0.0, 0.0, 0.0, 0.0, 0.0, 0.0, 0.0, 0.0, 0.0, 0.0, 0.0, 0.0, 0.0, 0.0, 0.0, 0.0, 0.0, 0.0, 0.0, 0.0, 0.0, 0.0, 0.0, 0.0, 0.0, 0.0, 0.0, 0.0, 0.0, 0.0, 0.0, 0.0, 0.0, 0.0, 0.0, 0.0, 0.0, 0.0, 0.0, 0.0, 0.0, 0.0, 0.0, 0.0, 0.0, 0.0, 0.0, 0.0, 0.0, 0.0, 0.0, 0.0, 0.0, 0.0, 0.0, 0.0, 0.0, 0.0, 0.0, 0.0, 0.0, 0.0, 0.0, 0.0, 0.0, 0.0, 0.0, 0.0, 0.0, 0.0, 0.0, 0.0, 0.0, 0.0, 0.0, 0.0, 0.0, 0.0, 0.0, 0.0, 0.0, 0.0, 0.0, 0.0, 0.0, 0.0, 0.0, 0.0, 0.0, 0.0, 0.0, 0.0, 0.0, 0.0, 0.0, 0.0, 0.0, 0.0, 0.0, 0.0, 0.0, 0.0, 0.0, 0.0, 0.0, 0.0, 0.0, 0.0, 0.0, 0.0, 0.0, 0.0, 0.0, 0.0, 0.0, 0.0, 0.0, 0.0, 0.0, 0.0, 0.0, 0.0, 0.0, 0.0, 0.0, 0.0, 0.0, 0.0, 0.0, 0.0, 0.0, 0.0, 0.0, 0.0, 0.0, 0.0, 0.0, 0.0, 0.0, 0.0, 0.0, 0.0, 0.0, 0.0, 0.0, 0.0, 0.0, 0.0, 0.0, 0.0, 0.0, 0.0, 0.0, 0.0, 0.0, 0.0, 0.0, 0.0, 0.0, 0.0, 0.0, 0.0, 0.0, 0.0, 0.0, 0.0, 0.0, 0.0, 0.0, 0.0, 0.0, 0.0, 0.0, 0.0, 0.0, 0.0, 0.0, 0.0, 0.0, 0.0, 0.0, 0.0, 0.0, 0.0, 0.0, 0.0, 0.0, 0.0, 0.0, 0.0, 0.0, 0.0, 0.0, 0.0, 0.0, 0.0, 0.0, 0.0, 0.0, 0.0, 0.0, 0.0, 0.0, 0.0, 0.0, 0.0, 0.0, 0.0, 0.0, 0.0, 0.0, 0.0, 0.0, 0.0, 0.0, 0.0, 0.0, 0.0, 0.0, 0.0, 0.0, 0.0, 0.0, 0.0, 0.0, 0.0, 0.0, 0.0, 0.0, 0.0, 0.0, 0.0, 0.0, 0.0, 0.0, 0.0, 0.0, 0.0, 0.0, 0.0, 0.0, 0.0, 0.0, 0.0, 0.0, 0.0, 0.0, 0.0, 0.0, 0.0, 0.0, 0.0, 0.0, 0.0, 0.0, 0.0, 0.0, 0.0, 0.0, 0.0, 0.0, 0.0, 0.0, 0.0, 0.0, 0.0, 0.0, 0.0, 0.0, 0.0, 0.0, 0.0, 0.0, 0.0, 0.0, 0.0, 0.0, 0.0, 0.0, 0.0, 0.0, 0.0, 0.0, 0.0, 0.0, 0.0, 0.0, 0.0, 0.0, 0.0, 0.0, 0.0, 0.0, 0.0, 0.0, 0.0, 0.0, 0.0, 0.0, 0.0, 0.0, 0.0, 0.0, 0.0, 0.0, 0.0, 0.0, 0.0, 0.0, 0.0, 0.0, 0.0, 0.0, 0.0, 0.0, 0.0, 0.0, 0.0, 0.0, 0.0, 0.0, 0.0, 0.0, 0.0, 0.0, 0.0, 0.0, 0.0, 0.0, 0.0, 0.0, 0.0, 0.0, 0.0, 0.0, 0.0, 0.0, 0.0, 0.0, 0.0, 0.0, 0.0, 0.0, 0.0, 0.0, 0.0, 0.0, 0.0, 0.0, 0.0, 0.0, 0.0, 0.0, 0.0, 0.0, 0.0, 0.0, 0.0, 0.0, 0.0, 0.0, 0.0, 0.0, 0.0, 0.0, 0.0, 0.0, 0.0, 0.0, 0.0, 0.0, 0.0, 0.0, 0.0, 0.0, 0.0, 0.0, 0.0, 0.0, 0.0, 0.0, 0.0, 0.0, 0.0, 0.0, 0.0, 0.0, 0.0, 0.0, 0.0, 0.0, 0.0, 0.0, 0.0, 0.0, 0.0, 0.0, 0.0, 0.0, 0.0, 0.0, 0.0, 0.0, 0.0, 0.0, 0.0, 0.0, 0.0, 0.0, 0.0, 0.0, 0.0, 0.0, 0.0, 0.0, 0.0, 0.0, 0.0, 0.0, 0.0, 0.0, 0.0, 0.0, 0.0, 0.0, 0.0, 0.0, 0.0, 0.0, 0.0, 0.0, 0.0, 0.0, 0.0, 0.0, 0.0, 0.0, 0.0, 0.0, 0.0, 0.0, 0.0, 0.0, 0.0, 0.0, 0.0, 0.0, 0.0, 0.0, 0.0, 0.0, 0.0, 0.0, 0.0, 0.0, 0.0, 0.0, 0.0, 0.0, 0.0, 0.0, 0.0, 0.0, 0.0, 0.0, 0.0, 0.0, 0.0, 0.0, 0.0, 0.0, 0.0, 0.0, 0.0, 0.0, 0.0, 0.0, 0.0, 0.0, 0.0, 0.0, 0.0, 0.0, 0.0, 0.0, 0.0, 0.0, 0.0, 0.0, 0.0, 0.0, 0.0, 0.0, 0.0, 0.0, 0.0, 0.0, 0.0, 0.0, 0.0, 0.0, 0.0, 0.0, 0.0, 0.0, 0.0, 0.0, 0.0, 0.0, 0.0, 0.0, 0.0, 0.0, 0.0, 0.0, 0.0, 0.0, 0.0, 0.0, 0.0, 0.0, 0.0, 0.0, 0.0, 0.0, 0.0, 0.0, 0.0, 0.0, 0.0, 0.0, 0.0, 0.0, 0.0, 0.0, 0.0, 0.0, 0.0, 0.0, 0.0, 0.0, 0.0, 0.0, 0.0, 0.0, 0.0, 0.0, 0.0, 0.0, 0.0, 0.0, 0.0, 0.0, 0.0, 0.0, 0.0, 0.0, 0.0, 0.0, 0.0, 0.0, 0.0, 0.0, 0.0, 0.0, 0.0, 0.0, 0.0, 0.0, 0.0, 0.0, 0.0, 0.0, 0.0, 0.0, 0.0, 0.0, 0.0, 0.0, 0.0, 0.0, 0.0, 0.0, 0.0, 0.0, 0.0, 0.0, 0.0, 0.0, 0.0, 0.0, 0.0, 0.0, 0.0, 0.0, 0.0, 0.0, 0.0, 0.0, 0.0, 0.0, 0.0, 0.0, 0.0, 0.0, 0.0, 0.0, 0.0, 0.0, 0.0, 0.0, 0.0, 0.0, 0.0, 0.0, 0.0, 0.0, 0.0, 0.0, 0.0, 0.0, 0.0, 0.0, 0.0, 0.0, 0.0, 0.0, 0.0, 0.0, 0.0, 0.0, 0.0, 0.0, 0.0, 0.0, 0.0, 0.0, 0.0, 0.0, 0.0, 0.0, 0.0, 0.0, 0.0, 0.0, 0.0, 0.0, 0.0, 0.0, 0.0, 0.0, 0.0, 0.0, 0.0, 0.0, 0.0, 0.0, 0.0, 0.0, 0.0, 0.0, 0.0, 0.0, 0.0, 0.0, 0.0, 0.0, 0.0, 0.0, 0.0, 0.0, 0.0, 0.0, 0.0, 0.0, 0.0, 0.0, 0.0, 0.0, 0.0, 0.0, 0.0, 0.0, 0.0, 0.0, 0.0, 0.0, 0.0, 0.0, 0.0, 0.0, 0.0, 0.0, 0.0, 0.0, 0.0, 0.0, 0.0, 0.0, 0.0, 0.0, 0.0, 0.0, 0.0, 0.0, 0.0, 0.0, 0.0, 0.0, 0.0, 0.0, 0.0, 0.0, 0.0, 0.0, 0.0, 0.0, 0.0, 0.0, 0.0, 0.0, 0.0, 0.0, 0.0, 0.0, 0.0, 0.0, 0.0, 0.0, 0.0, 0.0, 0.0, 0.0, 0.0, 0.0, 0.0, 0.0, 0.0, 0.0, 0.0, 0.0, 0.0, 0.0, 0.0, 0.0, 0.0, 0.0, 0.0, 0.0, 0.0, 0.0, 0.0, 0.0, 0.0, 0.0, 0.0, 0.0, 0.0, 0.0, 0.0, 0.0, 0.0, 0.0, 0.0, 0.0, 0.0, 0.0, 0.0, 0.0, 0.0, 0.0, 0.0, 0.0, 0.0, 0.0, 0.0, 0.0, 0.0, 0.0, 0.0, 0.0, 0.0, 0.0, 0.0, 0.0, 0.0, 0.0, 0.0, 0.0, 0.0, 0.0, 0.0, 0.0, 0.0, 0.0, 0.0, 0.0, 0.0, 0.0, 0.0, 0.0, 0.0, 0.0, 0.0, 0.0, 0.0, 0.0, 0.0, 0.0, 0.0, 0.0, 0.0, 0.0, 0.0, 0.0, 0.0, 0.0, 0.0, 0.0, 0.0, 0.0, 0.0, 0.0, 0.0, 0.0, 0.0, 0.0, 0.0, 0.0, 0.0, 0.0, 0.0, 0.0, 0.0, 0.0, 0.0, 0.0, 0.0, 0.0, 0.0, 0.0, 0.0, 0.0, 0.0, 0.0, 0.0, 0.0, 0.0, 0.0, 0.0, 0.0, 0.0, 0.0, 0.0, 0.0, 0.0, 0.0, 0.0, 0.0, 0.0, 0.0, 0.0, 0.0, 0.0, 0.0, 0.0, 0.0, 0.0, 0.0, 0.0, 0.0, 0.0, 0.0, 0.0, 0.0, 0.0, 0.0, 0.0, 0.0, 0.0, 0.0, 0.0, 0.0, 0.0, 0.0, 0.0, 0.0, 0.0, 0.0, 0.0, 0.0, 0.0, 0.0, 0.0, 0.0, 0.0, 0.0, 0.0, 0.0, 0.0, 0.0, 0.0, 0.0, 0.0, 0.0, 0.0, 0.0, 0.0, 0.0, 0.0, 0.0, 0.0, 0.0, 0.0, 0.0, 0.0, 0.0, 0.0, 0.0, 0.0, 0.0, 0.0, 0.0, 0.0, 0.0, 0.0, 0.0, 0.0, 0.0, 0.0, 0.0, 0.0, 0.0, 0.0, 0.0, 0.0, 0.0, 0.0, 0.0, 0.0, 0.0, 0.0, 0.0, 0.0, 0.0, 0.0, 0.0, 0.0, 0.0, 0.0, 0.0, 0.0, 0.0, 0.0, 0.0, 0.0, 0.0, 0.0, 0.0, 0.0, 0.0, 0.0, 0.0, 0.0, 0.0, 0.0, 0.0, 0.0, 0.0, 0.0, 0.0, 0.0, 0.0, 0.0, 0.0, 0.0, 0.0, 0.0, 0.0, 0.0, 0.0, 0.0, 0.0, 0.0, 0.0, 0.0, 0.0, 0.0, 0.0, 0.0, 0.0, 0.0, 0.0, 0.0, 0.0, 0.0, 0.0, 0.0, 0.0, 0.0, 0.0, 0.0, 0.0, 0.0, 0.0, 0.0, 0.0, 0.0, 0.0, 0.0, 0.0, 0.0, 0.0, 0.0, 0.0, 0.0, 0.0, 0.0, 0.0, 0.0, 0.0, 0.0, 0.0, 0.0, 0.0, 0.0, 0.0, 0.0, 0.0, 0.0, 0.0, 0.0, 0.0, 0.0, 0.0, 0.0, 0.0, 0.0, 0.0, 0.0, 0.0, 0.0, 0.0, 0.0, 0.0, 0.0, 0.0, 0.0, 0.0, 0.0, 0.0, 0.0, 0.0, 0.0, 0.0, 0.0, 0.0, 0.0, 0.0, 0.0, 0.0, 0.0, 0.0, 0.0, 0.0, 0.0, 0.0, 0.0, 0.0, 0.0, 0.0, 0.0, 0.0, 0.0, 0.0, 0.0, 0.0, 0.0, 0.0, 0.0, 0.0, 0.0, 0.0, 0.0, 0.0, 0.0, 0.0, 0.0, 0.0, 0.0, 0.0, 0.0, 0.0, 0.0, 0.0, 0.0, 0.0, 0.0, 0.0, 0.0, 0.0, 0.0, 0.0, 0.0, 0.0, 0.0, 0.0, 0.0, 0.0, 0.0, 0.0, 0.0, 0.0, 0.0, 0.0, 0.0, 0.0, 0.0, 0.0, 0.0, 0.0, 0.0, 0.0, 0.0, 0.0, 0.0, 0.0, 0.0, 0.0, 0.0, 0.0, 0.0, 0.0, 0.0, 0.0, 0.0, 0.0, 0.0, 0.0, 0.0, 0.0, 0.0, 0.0, 0.0, 0.0, 0.0, 0.0, 0.0, 0.0, 0.0, 0.0, 0.0, 0.0, 0.0, 0.0, 0.0, 0.0, 0.0, 0.0, 0.0, 0.0, 0.0, 0.0, 0.0, 0.0, 0.0, 0.0, 0.0, 0.0, 0.0, 0.0, 0.0, 0.0, 0.0, 0.0, 0.0, 0.0, 0.0, 0.0, 0.0, 0.0, 0.0, 0.0, 0.0, 0.0, 0.0, 0.0, 0.0, 0.0, 0.0, 0.0, 0.0, 0.0, 0.0, 0.0, 0.0, 0.0, 0.0, 0.0, 0.0, 0.0, 0.0, 0.0, 0.0, 0.0, 0.0, 0.0, 0.0, 0.0, 0.0, 0.0, 0.0, 0.0, 0.0, 0.0, 0.0, 0.0, 0.0, 0.0, 0.0, 0.0, 0.0, 0.0, 0.0, 0.0, 0.0, 0.0, 0.0, 0.0, 0.0, 0.0, 0.0, 0.0, 0.0, 0.0, 0.0, 0.0, 0.0, 0.0, 0.0, 0.0, 0.0, 0.0, 0.0, 0.0, 0.0, 0.0, 0.0, 0.0, 0.0, 0.0, 0.0, 0.0, 0.0, 0.0, 0.0, 0.0, 0.0, 0.0, 0.0, 0.0, 0.0, 0.0, 0.0, 0.0, 0.0, 0.0, 0.0, 0.0, 0.0, 0.0, 0.0, 0.0, 0.0, 0.0, 0.0, 0.0, 0.0, 0.0, 0.0, 0.0, 0.0, 0.0, 0.0, 0.0, 0.0, 0.0, 0.0, 0.0, 0.0, 0.0, 0.0, 0.0, 0.0, 0.0, 0.0, 0.0, 0.0, 0.0, 0.0, 0.0, 0.0, 0.0, 0.0, 0.0, 0.0, 0.0, 0.0, 0.0, 0.0, 0.0, 0.0, 0.0, 0.0, 0.0, 0.0, 0.0, 0.0, 0.0, 0.0, 0.0, 0.0, 0.0, 0.0, 0.0, 0.0, 0.0, 0.0, 0.0, 0.0, 0.0, 0.0, 0.0, 0.0, 0.0, 0.0, 0.0, 0.0, 0.0, 0.0, 0.0, 0.0, 0.0, 0.0, 0.0, 0.0, 0.0, 0.0, 0.0, 0.0, 0.0, 0.0, 0.0, 0.0, 0.0, 0.0, 0.0, 0.0, 0.0, 0.0, 0.0, 0.0, 0.0, 0.0, 0.0, 0.0, 0.0, 0.0, 0.0, 0.0, 0.0, 0.0, 0.0, 0.0, 0.0, 0.0, 0.0, 0.0, 0.0, 0.0, 0.0, 0.0, 0.0, 0.0, 0.0, 0.0, 0.0, 0.0, 0.0, 0.0, 0.0, 0.0, 0.0, 0.0, 0.0, 0.0, 0.0, 0.0, 0.0, 0.0, 0.0, 0.0, 0.0, 0.0, 0.0, 0.0, 0.0, 0.0, 0.0, 0.0, 0.0, 0.0, 0.0, 0.0, 0.0, 0.0, 0.0, 0.0, 0.0, 0.0, 0.0, 0.0, 0.0, 0.0, 0.0, 0.0, 0.0, 0.0, 0.0, 0.0, 0.0, 0.0, 0.0, 0.0, 0.0, 0.0, 0.0, 0.0, 0.0, 0.0, 0.0, 0.0, 0.0, 0.0, 0.0, 0.0, 0.0, 0.0, 0.0, 0.0, 0.0, 0.0, 0.0, 0.0, 0.0, 0.0, 0.0, 0.0, 0.0, 0.0, 0.0, 0.0, 0.0, 0.0, 0.0, 0.0, 0.0, 0.0, 0.0, 0.0, 0.0, 0.0, 0.0, 0.0, 0.0, 0.0, 0.0, 0.0, 0.0, 0.0, 0.0, 0.0, 0.0, 0.0, 0.0, 0.0, 0.0, 0.0, 0.0, 0.0, 0.0, 0.0, 0.0, 0.0, 0.0, 0.0, 0.0, 0.0, 0.0, 0.0, 0.0, 0.0, 0.0, 0.0, 0.0, 0.0, 0.0, 0.0, 0.0, 0.0, 0.0, 0.0, 0.0, 0.0, 0.0, 0.0, 0.0, 0.0, 0.0, 0.0, 0.0, 0.0, 0.0, 0.0, 0.0, 0.0, 0.0, 0.0, 0.0, 0.0, 0.0, 0.0, 0.0, 0.0, 0.0, 0.0, 0.0, 0.0, 0.0, 0.0, 0.0, 0.0, 0.0, 0.0, 0.0, 0.0, 0.0, 0.0, 0.0, 0.0, 0.0, 0.0, 0.0, 0.0, 0.0, 0.0, 0.0, 0.0, 0.0, 0.0, 0.0, 0.0, 0.0, 0.0, 0.0, 0.0, 0.0, 0.0, 0.0, 0.0, 0.0, 0.0, 0.0, 0.0, 0.0, 0.0, 0.0, 0.0, 0.0, 0.0, 0.0, 0.0, 0.0, 0.0, 0.0, 0.0, 0.0, 0.0, 0.0, 0.0, 0.0, 0.0, 0.0, 0.0, 0.0, 0.0, 0.0, 0.0, 0.0, 0.0, 0.0, 0.0, 0.0, 0.0, 0.0, 0.0, 0.0, 0.0, 0.0, 0.0, 0.0, 0.0, 0.0, 0.0, 0.0, 0.0, 0.0, 0.0, 0.0, 0.0, 0.0, 0.0, 0.0, 0.0, 0.0, 0.0, 0.0, 0.0, 0.0, 0.0, 0.0, 0.0, 0.0, 0.0, 0.0])
me_circle_001.materials.append(mat_material_001)
me_circle_001.materials.append(mat_material_002)
me_circle_001.update()

# ---- objects
ob_circle = bpy.data.objects.new('Circle', me_circle_001)
ob_sun = bpy.data.objects.new('Sun', light_sun)

# ---- transforms, parenting, visibility, modifiers, constraints
ob_circle.location = (0.0, 0.0, 1.081)
_m = ob_circle.modifiers.new('Subdivision', 'SUBSURF')
_m.levels = 2
_m = ob_circle.modifiers.new('Solidify', 'SOLIDIFY')
_m.thickness = 0.03
_m.material_offset = 1
_m.use_flip_normals = True
ob_sun.location = (2.843, -0.9656, 7.33)
ob_sun.rotation_euler = (0.01084, 0.4572, -0.09305)

# ---- collection membership
col_collection.objects.link(ob_circle)
col_collection.objects.link(ob_sun)

# ---- scene / render settings (as saved in the file)
scene.frame_start = 1; scene.frame_end = 250; scene.frame_set(1)
scene.render.engine = 'BLENDER_EEVEE_NEXT'
scene.cycles.sampling_pattern = 'TABULATED_SOBOL'
scene.view_settings.view_transform = 'Standard'
bpy.context.view_layer.update()

# ---- added for rendering (the .blend has no active camera): camera
cam_auto = bpy.data.cameras.new('AutoCamera')
cam_auto.lens = 50.0
cam_auto.sensor_width = 36.0
cam_auto.clip_end = 1000.0
ob_auto_camera = bpy.data.objects.new('AutoCamera', cam_auto)
scene.collection.objects.link(ob_auto_camera)
ob_auto_camera.location = (3.24896, -3.54448, 3.16145)
ob_auto_camera.rotation_euler = (1.09748, -7.21219e-08, 0.694738)
scene.camera = ob_auto_camera
bpy.context.view_layer.update()
